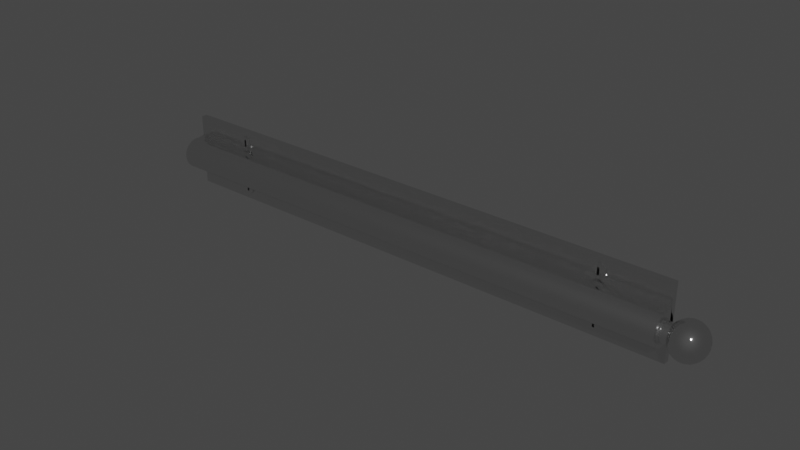 # Source: Valet_Rod.blend  (saved by Blender 2.93.20; exported with 4.5.12 LTS)
import bpy
from mathutils import Matrix  # noqa: F401  (used for matrix-valued properties, if any)

bpy.ops.wm.read_factory_settings(use_empty=True)
scene = bpy.context.scene
scene.name = 'Scene'

# ---- collections
col_collection = bpy.data.collections.new('Collection'); scene.collection.children.link(col_collection)

# ---- materials (node trees are filled in below, after node groups)
mat_chrome = bpy.data.materials.new('Chrome')
mat_chrome.alpha_threshold = 0.0
mat_chrome.use_transparent_shadow = False
mat_chrome.diffuse_color = (0.4575, 0.4575, 0.4575, 1.0)
mat_chrome.roughness = 0.5
mat_chrome.specular_intensity = 0.8
mat_chrome.line_color = (0.0, 0.0, 0.0, 1.0)

# ---- material node trees
mat_chrome.use_nodes = True; mat_chrome.node_tree.nodes.clear()
_N = mat_chrome.node_tree.nodes; _L = mat_chrome.node_tree.links
n0 = _N.new('NodeFrame'); n0.name = 'Cycles'; n0.location = (-24, 485)
n0.label = 'Cycles'
n0.width = 762
n1 = _N.new('ShaderNodeOutputMaterial'); n1.name = 'Material Output'; n1.location = (612, -164)
n1.width = 120
n2 = _N.new('ShaderNodeMixShader'); n2.name = 'Mix Shader'; n2.location = (313, -196)
n2.width = 150
n3 = _N.new('ShaderNodeBsdfAnisotropic'); n3.name = 'Glossy BSDF'; n3.location = (30, -298)
n3.distribution = 'GGX'
n3.inputs[1].default_value = 0.1
n4 = _N.new('ShaderNodeBsdfDiffuse'); n4.name = 'Diffuse BSDF'; n4.location = (31, -162)
n4.inputs[0].default_value = (0.06169, 0.06169, 0.06169, 1.0)
n5 = _N.new('ShaderNodeLayerWeight'); n5.name = 'Layer Weight'; n5.location = (33, -30)
n5.width = 150
n5.inputs[0].default_value = 0.95
n1.parent = n0
n2.parent = n0
n3.parent = n0
n4.parent = n0
n5.parent = n0
_L.new(n4.outputs[0], n2.inputs[1])
_L.new(n2.outputs[0], n1.inputs[0])
_L.new(n3.outputs[0], n2.inputs[2])
_L.new(n5.outputs[1], n2.inputs[0])
n1.is_active_output = True

# ---- world
world_world = bpy.data.worlds.new('World'); scene.world = world_world
world_world.use_nodes = True; world_world.node_tree.nodes.clear()
_N = world_world.node_tree.nodes; _L = world_world.node_tree.links
n0 = _N.new('ShaderNodeOutputWorld'); n0.name = 'World Output'; n0.location = (300, 300)
n1 = _N.new('ShaderNodeBackground'); n1.name = 'Background'; n1.location = (10, 300)
n1.inputs[0].default_value = (0.05088, 0.05088, 0.05088, 1.0)
_L.new(n1.outputs[0], n0.inputs[0])
n0.is_active_output = True
world_world.color = (0.05088, 0.05088, 0.05088)
world_world.use_sun_shadow = False
world_world.sun_shadow_jitter_overblur = 0.0

# ---- meshes
me_cone = bpy.data.meshes.new('Cone')
me_cone.from_pydata([(-21.16, -0.396, -0.2301), (-21.16, -0.396, -0.4163), (-21.25, -0.396, -0.2301), (-21.25, -0.396, -0.4163), (-21.05, -0.396, -0.3512), (-21.36, -0.396, -0.3512), (-21.05, -0.396, -0.2953), (-21.36, -0.396, -0.2953), (-20.9, -0.599, -0.3232), (-20.91, -0.599, -0.2869), (-20.92, -0.599, -0.252), (-20.95, -0.599, -0.2198), (-20.99, -0.599, -0.1916), (-21.04, -0.599, -0.1684), (-21.09, -0.599, -0.1512), (-21.15, -0.599, -0.1406), (-21.2, -0.599, -0.137), (-21.26, -0.599, -0.1406), (-21.32, -0.599, -0.1512), (-21.37, -0.599, -0.1684), (-21.42, -0.599, -0.1916), (-21.46, -0.599, -0.2198), (-21.49, -0.599, -0.252), (-21.2, 0.3988, -0.3232), (-21.5, -0.599, -0.2869), (-21.51, -0.599, -0.3232), (-21.5, -0.599, -0.3596), (-21.49, -0.599, -0.3945), (-21.46, -0.599, -0.4267), (-21.42, -0.599, -0.4549), (-21.37, -0.599, -0.4781), (-21.32, -0.599, -0.4953), (-21.26, -0.599, -0.5059), (-21.2, -0.599, -0.5094), (-21.15, -0.599, -0.5059), (-21.09, -0.599, -0.4953), (-21.04, -0.599, -0.4781), (-20.99, -0.599, -0.4549), (-20.95, -0.599, -0.4267), (-20.92, -0.599, -0.3945), (-20.91, -0.599, -0.3596), (-21.36, -0.599, -0.3512), (-21.36, -0.599, -0.2953), (-21.05, -0.599, -0.3512), (-21.16, -0.599, -0.4163), (-21.21, -0.599, -0.4163), (-21.25, -0.599, -0.4163), (-21.25, -0.599, -0.2301), (-21.05, -0.599, -0.2953), (-21.16, -0.599, -0.2301), (-2.873, -0.396, -0.2301), (-2.873, -0.396, -0.4163), (-2.964, -0.396, -0.2301), (-2.964, -0.396, -0.4163), (-2.766, -0.396, -0.3512), (-3.071, -0.396, -0.3512), (-2.766, -0.396, -0.2953), (-3.071, -0.396, -0.2953), (-2.612, -0.599, -0.3232), (-2.618, -0.599, -0.2869), (-2.635, -0.599, -0.252), (-2.663, -0.599, -0.2198), (-2.701, -0.599, -0.1916), (-2.747, -0.599, -0.1684), (-2.8, -0.599, -0.1512), (-2.857, -0.599, -0.1406), (-2.917, -0.599, -0.137), (-2.976, -0.599, -0.1406), (-3.033, -0.599, -0.1512), (-3.086, -0.599, -0.1684), (-3.132, -0.599, -0.1916), (-3.17, -0.599, -0.2198), (-3.198, -0.599, -0.252), (-2.917, 0.3988, -0.3232), (-3.216, -0.599, -0.2869), (-3.222, -0.599, -0.3232), (-3.216, -0.599, -0.3596), (-3.198, -0.599, -0.3945), (-3.17, -0.599, -0.4267), (-3.132, -0.599, -0.4549), (-3.086, -0.599, -0.4781), (-3.033, -0.599, -0.4953), (-2.976, -0.599, -0.5059), (-2.917, -0.599, -0.5094), (-2.857, -0.599, -0.5059), (-2.8, -0.599, -0.4953), (-2.747, -0.599, -0.4781), (-2.701, -0.599, -0.4549), (-2.663, -0.599, -0.4267), (-2.635, -0.599, -0.3945), (-2.618, -0.599, -0.3596), (-3.071, -0.599, -0.3512), (-3.071, -0.599, -0.2953), (-2.766, -0.599, -0.3512), (-2.873, -0.599, -0.4163), (-2.919, -0.599, -0.4163), (-2.964, -0.599, -0.4163), (-2.964, -0.599, -0.2301), (-2.766, -0.599, -0.2953), (-2.873, -0.599, -0.2301), (-21.16, -0.396, 1.061), (-21.16, -0.396, 0.8747), (-21.25, -0.396, 1.061), (-21.25, -0.396, 0.8747), (-21.06, -0.396, 0.9399), (-21.36, -0.396, 0.9399), (-21.06, -0.396, 0.9957), (-21.36, -0.396, 0.9957), (-20.9, -0.599, 0.9678), (-20.91, -0.599, 1.004), (-20.92, -0.599, 1.039), (-20.95, -0.599, 1.071), (-20.99, -0.599, 1.099), (-21.04, -0.599, 1.123), (-21.09, -0.599, 1.14), (-21.15, -0.599, 1.15), (-21.21, -0.599, 1.154), (-21.27, -0.599, 1.15), (-21.32, -0.599, 1.14), (-21.38, -0.599, 1.123), (-21.42, -0.599, 1.099), (-21.46, -0.599, 1.071), (-21.49, -0.599, 1.039), (-21.21, 0.3988, 0.9678), (-21.51, -0.599, 1.004), (-21.51, -0.599, 0.9678), (-21.51, -0.599, 0.9315), (-21.49, -0.599, 0.8965), (-21.46, -0.599, 0.8643), (-21.42, -0.599, 0.8361), (-21.38, -0.599, 0.813), (-21.32, -0.599, 0.7958), (-21.27, -0.599, 0.7852), (-21.21, -0.599, 0.7816), (-21.15, -0.599, 0.7852), (-21.09, -0.599, 0.7958), (-21.04, -0.599, 0.813), (-20.99, -0.599, 0.8361), (-20.95, -0.599, 0.8643), (-20.92, -0.599, 0.8965), (-20.91, -0.599, 0.9315), (-21.36, -0.599, 0.9399), (-21.36, -0.599, 0.9957), (-21.06, -0.599, 0.9399), (-21.16, -0.599, 0.8747), (-21.21, -0.599, 0.8747), (-21.25, -0.599, 0.8747), (-21.25, -0.599, 1.061), (-21.06, -0.599, 0.9957), (-21.16, -0.599, 1.061), (-2.873, -0.396, 1.061), (-2.873, -0.396, 0.8747), (-2.964, -0.396, 1.061), (-2.964, -0.396, 0.8747), (-2.766, -0.396, 0.9399), (-3.071, -0.396, 0.9399), (-2.766, -0.396, 0.9957), (-3.071, -0.396, 0.9957), (-2.612, -0.599, 0.9678), (-2.618, -0.599, 1.004), (-2.635, -0.599, 1.039), (-2.663, -0.599, 1.071), (-2.701, -0.599, 1.099), (-2.747, -0.599, 1.123), (-2.8, -0.599, 1.14), (-2.857, -0.599, 1.15), (-2.917, -0.599, 1.154), (-2.976, -0.599, 1.15), (-3.033, -0.599, 1.14), (-3.086, -0.599, 1.123), (-3.132, -0.599, 1.099), (-3.17, -0.599, 1.071), (-3.198, -0.599, 1.039), (-2.917, 0.3988, 0.9678), (-3.216, -0.599, 1.004), (-3.222, -0.599, 0.9678), (-3.216, -0.599, 0.9315), (-3.198, -0.599, 0.8965), (-3.17, -0.599, 0.8643), (-3.132, -0.599, 0.8361), (-3.086, -0.599, 0.813), (-3.033, -0.599, 0.7958), (-2.976, -0.599, 0.7852), (-2.917, -0.599, 0.7816), (-2.857, -0.599, 0.7852), (-2.8, -0.599, 0.7958), (-2.747, -0.599, 0.813), (-2.701, -0.599, 0.8361), (-2.663, -0.599, 0.8643), (-2.635, -0.599, 0.8965), (-2.618, -0.599, 0.9315), (-3.071, -0.599, 0.9399), (-3.071, -0.599, 0.9957), (-2.766, -0.599, 0.9399), (-2.873, -0.599, 0.8747), (-2.919, -0.599, 0.8747), (-2.964, -0.599, 0.8747), (-2.964, -0.599, 1.061), (-2.766, -0.599, 0.9957), (-2.873, -0.599, 1.061), (0.8591, -1.773, 0.34), (0.7189, -1.731, 0.357), (0.5897, -1.662, 0.3727), (0.4765, -1.569, 0.3865), (0.3835, -1.455, 0.3978), (0.3145, -1.326, 0.4062), (0.272, -1.185, 0.4114), (0.2576, -1.039, 0.4131), (0.272, -0.8935, 0.4114), (0.3145, -0.7531, 0.4062), (0.3835, -0.6237, 0.3978), (0.4765, -0.5103, 0.3865), (0.5897, -0.4172, 0.3727), (0.7189, -0.3481, 0.357), (0.8591, -0.3055, 0.34), (0.8676, -1.773, 0.357), (0.7355, -1.731, 0.3905), (0.6138, -1.662, 0.4213), (0.5071, -1.569, 0.4482), (0.4196, -1.455, 0.4704), (0.3545, -1.326, 0.4869), (0.3145, -1.185, 0.497), (0.301, -1.039, 0.5004), (0.3145, -0.8935, 0.497), (0.3545, -0.7531, 0.4869), (0.4196, -0.6237, 0.4704), (0.5071, -0.5103, 0.4482), (0.6138, -0.4172, 0.4213), (0.7355, -0.3481, 0.3905), (0.8676, -0.3055, 0.357), (0.8813, -1.773, 0.3727), (0.7625, -1.731, 0.4213), (0.653, -1.662, 0.466), (0.5569, -1.569, 0.5052), (0.4781, -1.455, 0.5373), (0.4196, -1.326, 0.5612), (0.3835, -1.185, 0.5759), (0.3714, -1.039, 0.5809), (0.3835, -0.8935, 0.5759), (0.4196, -0.7531, 0.5612), (0.4781, -0.6237, 0.5373), (0.5569, -0.5103, 0.5052), (0.653, -0.4172, 0.466), (0.7625, -0.3481, 0.4213), (0.8813, -0.3055, 0.3727), (0.8998, -1.773, 0.3865), (0.7988, -1.731, 0.4482), (0.7056, -1.662, 0.5052), (0.6239, -1.569, 0.555), (0.5569, -1.455, 0.596), (0.5071, -1.326, 0.6264), (0.4765, -1.185, 0.6451), (0.4661, -1.039, 0.6514), (0.4765, -0.8935, 0.6451), (0.5071, -0.7531, 0.6264), (0.5569, -0.6237, 0.596), (0.6239, -0.5103, 0.555), (0.7056, -0.4172, 0.5052), (0.7988, -0.3481, 0.4482), (0.8998, -0.3055, 0.3865), (0.9224, -1.773, 0.3978), (0.8429, -1.731, 0.4704), (0.7698, -1.662, 0.5373), (0.7056, -1.569, 0.596), (0.653, -1.455, 0.6441), (0.6138, -1.326, 0.6799), (0.5897, -1.185, 0.7019), (0.5816, -1.039, 0.7093), (0.5897, -0.8935, 0.7019), (0.6138, -0.7531, 0.6799), (0.653, -0.6237, 0.6441), (0.7056, -0.5103, 0.596), (0.7698, -0.4172, 0.5373), (0.8429, -0.3481, 0.4704), (0.9224, -0.3055, 0.3978), (1.005, -0.2911, 0.3223), (0.9481, -1.773, 0.4062), (0.8934, -1.731, 0.4869), (0.8429, -1.662, 0.5612), (0.7988, -1.569, 0.6264), (0.7625, -1.455, 0.6799), (0.7355, -1.326, 0.7196), (0.7189, -1.185, 0.7441), (0.7133, -1.039, 0.7524), (0.7189, -0.8935, 0.7441), (0.7355, -0.7531, 0.7196), (0.7625, -0.6237, 0.6799), (0.7988, -0.5103, 0.6264), (0.8429, -0.4172, 0.5612), (0.8934, -0.3481, 0.4869), (0.9481, -0.3055, 0.4062), (0.9759, -1.773, 0.4114), (0.9481, -1.731, 0.497), (0.9224, -1.662, 0.5759), (0.8998, -1.569, 0.6451), (0.8813, -1.455, 0.7019), (0.8676, -1.326, 0.7441), (0.8591, -1.185, 0.7701), (0.8563, -1.039, 0.7788), (0.8591, -0.8935, 0.7701), (0.8676, -0.7531, 0.7441), (0.8813, -0.6237, 0.7019), (0.8998, -0.5103, 0.6451), (0.9224, -0.4172, 0.5759), (0.9481, -0.3481, 0.497), (0.9759, -0.3055, 0.4114), (1.005, -1.773, 0.4131), (1.005, -1.731, 0.5004), (1.005, -1.662, 0.5809), (1.005, -1.569, 0.6514), (1.005, -1.455, 0.7093), (1.005, -1.326, 0.7524), (1.005, -1.185, 0.7788), (1.005, -1.039, 0.7878), (1.005, -0.8935, 0.7788), (1.005, -0.7531, 0.7524), (1.005, -0.6237, 0.7093), (1.005, -0.5103, 0.6514), (1.005, -0.4172, 0.5809), (1.005, -0.3481, 0.5004), (1.005, -0.3055, 0.4131), (1.034, -1.773, 0.4114), (1.062, -1.731, 0.497), (1.088, -1.662, 0.5759), (1.11, -1.569, 0.6451), (1.129, -1.455, 0.7019), (1.142, -1.326, 0.7441), (1.151, -1.185, 0.7701), (1.154, -1.039, 0.7788), (1.151, -0.8935, 0.7701), (1.142, -0.7531, 0.7441), (1.129, -0.6237, 0.7019), (1.11, -0.5103, 0.6451), (1.088, -0.4172, 0.5759), (1.062, -0.3481, 0.497), (1.034, -0.3055, 0.4114), (1.062, -1.773, 0.4062), (1.117, -1.731, 0.4869), (1.167, -1.662, 0.5612), (1.211, -1.569, 0.6264), (1.247, -1.455, 0.6799), (1.274, -1.326, 0.7196), (1.291, -1.185, 0.7441), (1.297, -1.039, 0.7524), (1.291, -0.8935, 0.7441), (1.274, -0.7531, 0.7196), (1.247, -0.6237, 0.6799), (1.211, -0.5103, 0.6264), (1.167, -0.4172, 0.5612), (1.117, -0.3481, 0.4869), (1.062, -0.3055, 0.4062), (1.088, -1.773, 0.3978), (1.167, -1.731, 0.4704), (1.24, -1.662, 0.5373), (1.304, -1.569, 0.596), (1.357, -1.455, 0.6441), (1.396, -1.326, 0.6799), (1.42, -1.185, 0.7019), (1.428, -1.039, 0.7093), (1.42, -0.8935, 0.7019), (1.396, -0.7531, 0.6799), (1.357, -0.6237, 0.6441), (1.304, -0.5103, 0.596), (1.24, -0.4172, 0.5373), (1.167, -0.3481, 0.4704), (1.088, -0.3055, 0.3978), (1.11, -1.773, 0.3865), (1.211, -1.731, 0.4482), (1.304, -1.662, 0.5052), (1.386, -1.569, 0.555), (1.453, -1.455, 0.596), (1.503, -1.326, 0.6264), (1.533, -1.185, 0.6451), (1.544, -1.039, 0.6514), (1.533, -0.8935, 0.6451), (1.503, -0.7531, 0.6264), (1.453, -0.6237, 0.596), (1.386, -0.5103, 0.555), (1.304, -0.4172, 0.5052), (1.211, -0.3481, 0.4482), (1.11, -0.3055, 0.3865), (1.129, -1.773, 0.3727), (1.247, -1.731, 0.4213), (1.357, -1.662, 0.466), (1.453, -1.569, 0.5052), (1.532, -1.455, 0.5373), (1.59, -1.326, 0.5612), (1.626, -1.185, 0.5759), (1.639, -1.039, 0.5809), (1.626, -0.8935, 0.5759), (1.59, -0.7531, 0.5612), (1.532, -0.6237, 0.5373), (1.453, -0.5103, 0.5052), (1.357, -0.4172, 0.466), (1.247, -0.3481, 0.4213), (1.129, -0.3055, 0.3727), (1.142, -1.773, 0.357), (1.274, -1.731, 0.3905), (1.396, -1.662, 0.4213), (1.503, -1.569, 0.4482), (1.59, -1.455, 0.4704), (1.655, -1.326, 0.4869), (1.695, -1.185, 0.497), (1.709, -1.039, 0.5004), (1.695, -0.8935, 0.497), (1.655, -0.7531, 0.4869), (1.59, -0.6237, 0.4704), (1.503, -0.5103, 0.4482), (1.396, -0.4172, 0.4213), (1.274, -0.3481, 0.3905), (1.142, -0.3055, 0.357), (1.151, -1.773, 0.34), (1.291, -1.731, 0.357), (1.42, -1.662, 0.3727), (1.533, -1.569, 0.3865), (1.626, -1.455, 0.3978), (1.695, -1.326, 0.4062), (1.738, -1.185, 0.4114), (1.752, -1.039, 0.4131), (1.738, -0.8935, 0.4114), (1.695, -0.7531, 0.4062), (1.626, -0.6237, 0.3978), (1.533, -0.5103, 0.3865), (1.42, -0.4172, 0.3727), (1.291, -0.3481, 0.357), (1.151, -0.3055, 0.34), (1.154, -1.773, 0.3223), (1.297, -1.731, 0.3223), (1.428, -1.662, 0.3223), (1.544, -1.569, 0.3223), (1.639, -1.455, 0.3223), (1.709, -1.326, 0.3223), (1.752, -1.185, 0.3223), (1.767, -1.039, 0.3223), (1.752, -0.8935, 0.3223), (1.709, -0.7531, 0.3223), (1.639, -0.6237, 0.3223), (1.544, -0.5103, 0.3223), (1.428, -0.4172, 0.3223), (1.297, -0.3481, 0.3223), (1.154, -0.3055, 0.3223), (1.151, -1.773, 0.3046), (1.291, -1.731, 0.2875), (1.42, -1.662, 0.2718), (1.533, -1.569, 0.2581), (1.626, -1.455, 0.2468), (1.695, -1.326, 0.2384), (1.738, -1.185, 0.2332), (1.752, -1.039, 0.2315), (1.738, -0.8935, 0.2332), (1.695, -0.7531, 0.2384), (1.626, -0.6237, 0.2468), (1.533, -0.5103, 0.2581), (1.42, -0.4172, 0.2718), (1.291, -0.3481, 0.2875), (1.151, -0.3055, 0.3046), (1.142, -1.773, 0.2875), (1.274, -1.731, 0.2541), (1.396, -1.662, 0.2233), (1.503, -1.569, 0.1963), (1.59, -1.455, 0.1742), (1.655, -1.326, 0.1577), (1.695, -1.185, 0.1476), (1.709, -1.039, 0.1441), (1.695, -0.8935, 0.1476), (1.655, -0.7531, 0.1577), (1.59, -0.6237, 0.1742), (1.503, -0.5103, 0.1963), (1.396, -0.4172, 0.2233), (1.274, -0.3481, 0.2541), (1.142, -0.3055, 0.2875), (1.005, -1.788, 0.3223), (1.129, -1.773, 0.2718), (1.247, -1.731, 0.2233), (1.357, -1.662, 0.1786), (1.453, -1.569, 0.1394), (1.532, -1.455, 0.1072), (1.59, -1.326, 0.08334), (1.626, -1.185, 0.06862), (1.639, -1.039, 0.06365), (1.626, -0.8935, 0.06862), (1.59, -0.7531, 0.08334), (1.532, -0.6237, 0.1072), (1.453, -0.5103, 0.1394), (1.357, -0.4172, 0.1786), (1.247, -0.3481, 0.2233), (1.129, -0.3055, 0.2718), (1.11, -1.773, 0.2581), (1.211, -1.731, 0.1963), (1.304, -1.662, 0.1394), (1.386, -1.569, 0.08952), (1.453, -1.455, 0.04859), (1.503, -1.326, 0.01817), (1.533, -1.185, -0.0005636), (1.544, -1.039, -0.006888), (1.533, -0.8935, -0.0005636), (1.503, -0.7531, 0.01817), (1.453, -0.6237, 0.04859), (1.386, -0.5103, 0.08952), (1.304, -0.4172, 0.1394), (1.211, -0.3481, 0.1963), (1.11, -0.3055, 0.2581), (1.088, -1.773, 0.2468), (1.167, -1.731, 0.1742), (1.24, -1.662, 0.1072), (1.304, -1.569, 0.04859), (1.357, -1.455, 0.0004507), (1.396, -1.326, -0.03532), (1.42, -1.185, -0.05734), (1.428, -1.039, -0.06478), (1.42, -0.8935, -0.05734), (1.396, -0.7531, -0.03532), (1.357, -0.6237, 0.0004508), (1.304, -0.5103, 0.04859), (1.24, -0.4172, 0.1072), (1.167, -0.3481, 0.1742), (1.088, -0.3055, 0.2468), (1.062, -1.773, 0.2384), (1.117, -1.731, 0.1577), (1.167, -1.662, 0.08334), (1.211, -1.569, 0.01817), (1.247, -1.455, -0.03532), (1.274, -1.326, -0.07506), (1.291, -1.185, -0.09953), (1.297, -1.039, -0.1078), (1.291, -0.8935, -0.09954), (1.274, -0.7531, -0.07506), (1.247, -0.6237, -0.03532), (1.211, -0.5103, 0.01817), (1.167, -0.4172, 0.08334), (1.117, -0.3481, 0.1577), (1.062, -0.3055, 0.2384), (1.034, -1.773, 0.2332), (1.062, -1.731, 0.1476), (1.088, -1.662, 0.06862), (1.11, -1.569, -0.0005633), (1.129, -1.455, -0.05734), (1.142, -1.326, -0.09953), (1.151, -1.185, -0.1255), (1.154, -1.039, -0.1343), (1.151, -0.8935, -0.1255), (1.142, -0.7531, -0.09953), (1.129, -0.6237, -0.05734), (1.11, -0.5103, -0.0005633), (1.088, -0.4172, 0.06862), (1.062, -0.3481, 0.1476), (1.034, -0.3055, 0.2332), (1.005, -1.773, 0.2315), (1.005, -1.731, 0.1441), (1.005, -1.662, 0.06365), (1.005, -1.569, -0.006888), (1.005, -1.455, -0.06478), (1.005, -1.326, -0.1078), (1.005, -1.185, -0.1343), (1.005, -1.039, -0.1432), (1.005, -0.8935, -0.1343), (1.005, -0.7531, -0.1078), (1.005, -0.6237, -0.06478), (1.005, -0.5103, -0.006888), (1.005, -0.4172, 0.06365), (1.005, -0.3481, 0.1441), (1.005, -0.3055, 0.2315), (0.9759, -1.773, 0.2332), (0.9481, -1.731, 0.1476), (0.9224, -1.662, 0.06862), (0.8998, -1.569, -0.0005633), (0.8813, -1.455, -0.05734), (0.8676, -1.326, -0.09953), (0.8591, -1.185, -0.1255), (0.8563, -1.039, -0.1343), (0.8591, -0.8935, -0.1255), (0.8676, -0.7531, -0.09953), (0.8813, -0.6237, -0.05734), (0.8998, -0.5103, -0.0005633), (0.9224, -0.4172, 0.06862), (0.9481, -0.3481, 0.1476), (0.9759, -0.3055, 0.2332), (0.9481, -1.773, 0.2384), (0.8934, -1.731, 0.1577), (0.8429, -1.662, 0.08334), (0.7988, -1.569, 0.01817), (0.7625, -1.455, -0.03532), (0.7355, -1.326, -0.07506), (0.7189, -1.185, -0.09953), (0.7133, -1.039, -0.1078), (0.7189, -0.8935, -0.09953), (0.7355, -0.7531, -0.07506), (0.7625, -0.6237, -0.03532), (0.7988, -0.5103, 0.01817), (0.8429, -0.4172, 0.08334), (0.8934, -0.3481, 0.1577), (0.9481, -0.3055, 0.2384), (0.9224, -1.773, 0.2468), (0.8429, -1.731, 0.1742), (0.7698, -1.662, 0.1072), (0.7056, -1.569, 0.04859), (0.653, -1.455, 0.0004507), (0.6138, -1.326, -0.03532), (0.5897, -1.185, -0.05734), (0.5816, -1.039, -0.06478), (0.5897, -0.8935, -0.05734), (0.6138, -0.7531, -0.03532), (0.653, -0.6237, 0.0004508), (0.7056, -0.5103, 0.04859), (0.7698, -0.4172, 0.1072), (0.8429, -0.3481, 0.1742), (0.9224, -0.3055, 0.2468), (0.8998, -1.773, 0.2581), (0.7988, -1.731, 0.1963), (0.7056, -1.662, 0.1394), (0.624, -1.569, 0.08952), (0.5569, -1.455, 0.04859), (0.5071, -1.326, 0.01817), (0.4765, -1.185, -0.0005633), (0.4661, -1.039, -0.006888), (0.4765, -0.8935, -0.0005633), (0.5071, -0.7531, 0.01817), (0.5569, -0.6237, 0.04859), (0.624, -0.5103, 0.08952), (0.7056, -0.4172, 0.1394), (0.7988, -0.3481, 0.1963), (0.8998, -0.3055, 0.2581), (0.8813, -1.773, 0.2718), (0.7625, -1.731, 0.2233), (0.653, -1.662, 0.1786), (0.5569, -1.569, 0.1394), (0.4781, -1.455, 0.1072), (0.4196, -1.326, 0.08334), (0.3835, -1.185, 0.06862), (0.3714, -1.039, 0.06365), (0.3835, -0.8935, 0.06862), (0.4196, -0.7531, 0.08334), (0.4781, -0.6237, 0.1072), (0.5569, -0.5103, 0.1394), (0.653, -0.4172, 0.1786), (0.7625, -0.3481, 0.2233), (0.8813, -0.3055, 0.2718), (0.8676, -1.773, 0.2875), (0.7355, -1.731, 0.2541), (0.6138, -1.662, 0.2233), (0.5071, -1.569, 0.1963), (0.4196, -1.455, 0.1742), (0.3545, -1.326, 0.1577), (0.3145, -1.185, 0.1476), (0.301, -1.039, 0.1441), (0.3145, -0.8935, 0.1476), (0.3545, -0.7531, 0.1577), (0.4196, -0.6237, 0.1742), (0.5071, -0.5103, 0.1963), (0.6138, -0.4172, 0.2233), (0.7355, -0.3481, 0.2541), (0.8676, -0.3055, 0.2875), (0.8591, -1.773, 0.3046), (0.7189, -1.731, 0.2875), (0.5897, -1.662, 0.2718), (0.4765, -1.569, 0.2581), (0.3835, -1.455, 0.2468), (0.3145, -1.326, 0.2384), (0.272, -1.185, 0.2332), (0.2576, -1.039, 0.2315), (0.272, -0.8935, 0.2332), (0.3145, -0.7531, 0.2384), (0.3835, -0.6237, 0.2468), (0.4765, -0.5103, 0.2581), (0.5897, -0.4172, 0.2718), (0.7189, -0.3481, 0.2875), (0.8591, -0.3055, 0.3046), (0.8563, -1.773, 0.3223), (0.7133, -1.731, 0.3223), (0.5816, -1.662, 0.3223), (0.4661, -1.569, 0.3223), (0.3714, -1.455, 0.3223), (0.301, -1.326, 0.3223), (0.2576, -1.185, 0.3223), (0.243, -1.039, 0.3223), (0.2576, -0.8935, 0.3223), (0.301, -0.7531, 0.3223), (0.3714, -0.6237, 0.3223), (0.4661, -0.5103, 0.3223), (0.5816, -0.4172, 0.3223), (0.7133, -0.3481, 0.3223), (0.8563, -0.3055, 0.3223), (-23.39, -1.439, 0.3223), (0.9954, -1.439, 0.3223), (-23.39, -1.431, 0.3707), (0.9954, -1.431, 0.3707), (-23.39, -1.408, 0.4173), (0.9954, -1.408, 0.4173), (-23.39, -1.371, 0.4602), (0.9954, -1.371, 0.4602), (-23.39, -1.322, 0.4978), (0.9954, -1.322, 0.4978), (-23.39, -1.261, 0.5287), (0.9954, -1.261, 0.5287), (-23.39, -1.192, 0.5517), (0.9954, -1.192, 0.5517), (-23.39, -1.117, 0.5658), (0.9954, -1.117, 0.5658), (-23.39, -1.039, 0.5706), (0.9954, -1.039, 0.5706), (-23.39, -0.9616, 0.5658), (0.9954, -0.9616, 0.5658), (-23.39, -0.8867, 0.5517), (0.9954, -0.8867, 0.5517), (-23.39, -0.8177, 0.5287), (0.9954, -0.8177, 0.5287), (-23.39, -0.7572, 0.4978), (0.9954, -0.7572, 0.4978), (-23.39, -0.7076, 0.4602), (0.9954, -0.7076, 0.4602), (-23.39, -0.6707, 0.4173), (0.9954, -0.6707, 0.4173), (-23.39, -0.648, 0.3707), (0.9954, -0.648, 0.3707), (-23.39, -0.6403, 0.3223), (0.9954, -0.6403, 0.3223), (-23.39, -0.648, 0.2738), (0.9954, -0.648, 0.2738), (-23.39, -0.6707, 0.2273), (0.9954, -0.6707, 0.2273), (-23.39, -0.7076, 0.1843), (0.9954, -0.7076, 0.1843), (-23.39, -0.7572, 0.1467), (0.9954, -0.7572, 0.1467), (-23.39, -0.8177, 0.1158), (0.9954, -0.8177, 0.1158), (-23.39, -0.8867, 0.09291), (0.9954, -0.8867, 0.0929), (-23.39, -0.9616, 0.07878), (0.9954, -0.9616, 0.07878), (-23.39, -1.039, 0.07401), (0.9954, -1.039, 0.07401), (-23.39, -1.117, 0.07878), (0.9954, -1.117, 0.07878), (-23.39, -1.192, 0.09291), (0.9954, -1.192, 0.0929), (-23.39, -1.261, 0.1158), (0.9954, -1.261, 0.1158), (-23.39, -1.322, 0.1467), (0.9954, -1.322, 0.1467), (-23.39, -1.371, 0.1843), (0.9954, -1.371, 0.1843), (-23.39, -1.408, 0.2273), (0.9954, -1.408, 0.2273), (-23.39, -1.431, 0.2738), (0.9954, -1.431, 0.2738), (-24.05, -1.538, 0.3223), (-24.05, -1.529, 0.3828), (-24.05, -1.5, 0.441), (-24.05, -1.454, 0.4947), (-24.05, -1.392, 0.5417), (-24.05, -1.317, 0.5803), (-24.05, -1.23, 0.609), (-24.05, -1.137, 0.6267), (-24.05, -1.039, 0.6326), (-24.05, -0.9421, 0.6267), (-24.05, -0.8485, 0.609), (-24.05, -0.7623, 0.5803), (-24.05, -0.6867, 0.5417), (-24.05, -0.6246, 0.4947), (-24.05, -0.5785, 0.441), (-24.05, -0.5501, 0.3828), (-24.05, -0.5405, 0.3223), (-24.05, -0.5501, 0.2617), (-24.05, -0.5785, 0.2035), (-24.05, -0.6246, 0.1499), (-24.05, -0.6867, 0.1028), (-24.05, -0.7623, 0.06424), (-24.05, -0.8485, 0.03556), (-24.05, -0.9421, 0.0179), (-24.05, -1.039, 0.01194), (-24.05, -1.137, 0.0179), (-24.05, -1.23, 0.03556), (-24.05, -1.317, 0.06424), (-24.05, -1.392, 0.1028), (-24.05, -1.454, 0.1499), (-24.05, -1.5, 0.2035), (-24.05, -1.529, 0.2617), (0.07955, -1.485, 0.3223), (-1.199, -1.538, 0.3223), (-0.09179, -1.512, 0.3223), (-0.5599, -1.531, 0.3223), (0.07955, -1.477, 0.3764), (-1.199, -1.529, 0.3828), (-0.09179, -1.503, 0.3796), (-0.5599, -1.522, 0.382), (0.07955, -1.451, 0.4284), (-1.199, -1.5, 0.441), (-0.09179, -1.476, 0.4347), (-0.5599, -1.494, 0.4393), (0.07955, -1.41, 0.4763), (-1.199, -1.454, 0.4947), (-0.09179, -1.432, 0.4855), (-0.5599, -1.448, 0.4922), (0.07955, -1.355, 0.5183), (-1.199, -1.392, 0.5417), (-0.09179, -1.373, 0.53), (-0.5599, -1.387, 0.5386), (0.07955, -1.287, 0.5528), (-1.199, -1.317, 0.5803), (-0.09179, -1.302, 0.5666), (-0.5599, -1.313, 0.5766), (0.07955, -1.21, 0.5785), (-1.199, -1.23, 0.609), (-0.09179, -1.22, 0.5937), (-0.5599, -1.228, 0.6049), (0.07955, -1.126, 0.5942), (-1.199, -1.137, 0.6267), (-0.09179, -1.132, 0.6104), (-0.5599, -1.135, 0.6223), (0.07955, -1.039, 0.5996), (-1.199, -1.039, 0.6326), (-0.09179, -1.039, 0.6161), (-0.5599, -1.039, 0.6282), (0.07955, -0.9525, 0.5942), (-1.199, -0.9421, 0.6267), (-0.09179, -0.9473, 0.6104), (-0.5599, -0.9435, 0.6223), (0.07955, -0.8689, 0.5785), (-1.199, -0.8485, 0.609), (-0.09179, -0.8587, 0.5937), (-0.5599, -0.8513, 0.6049), (0.07955, -0.7918, 0.5528), (-1.199, -0.7623, 0.5803), (-0.09179, -0.7771, 0.5666), (-0.5599, -0.7662, 0.5766), (0.07955, -0.7243, 0.5183), (-1.199, -0.6867, 0.5417), (-0.09179, -0.7055, 0.53), (-0.5599, -0.6917, 0.5386), (0.07955, -0.6688, 0.4763), (-1.199, -0.6246, 0.4947), (-0.09179, -0.6467, 0.4855), (-0.5599, -0.6306, 0.4922), (0.07955, -0.6276, 0.4284), (-1.199, -0.5785, 0.441), (-0.09179, -0.6031, 0.4347), (-0.5599, -0.5851, 0.4393), (0.07955, -0.6023, 0.3764), (-1.199, -0.5501, 0.3828), (-0.09179, -0.5762, 0.3796), (-0.5599, -0.5571, 0.382), (0.07955, -0.5937, 0.3223), (-1.199, -0.5405, 0.3223), (-0.09179, -0.5671, 0.3223), (-0.5599, -0.5477, 0.3223), (0.07955, -0.6023, 0.2682), (-1.199, -0.5501, 0.2617), (-0.09179, -0.5762, 0.265), (-0.5599, -0.5571, 0.2626), (0.07955, -0.6276, 0.2162), (-1.199, -0.5785, 0.2035), (-0.09179, -0.6031, 0.2098), (-0.5599, -0.5851, 0.2052), (0.07955, -0.6688, 0.1682), (-1.199, -0.6246, 0.1499), (-0.09179, -0.6467, 0.159), (-0.5599, -0.6306, 0.1523), (0.07955, -0.7243, 0.1262), (-1.199, -0.6867, 0.1028), (-0.09179, -0.7055, 0.1145), (-0.5599, -0.6917, 0.106), (0.07955, -0.7918, 0.09173), (-1.199, -0.7623, 0.06424), (-0.09179, -0.7771, 0.07798), (-0.5599, -0.7662, 0.06792), (0.07955, -0.8689, 0.0661), (-1.199, -0.8485, 0.03556), (-0.09179, -0.8587, 0.05083), (-0.5599, -0.8513, 0.03965), (0.07955, -0.9525, 0.05032), (-1.199, -0.9421, 0.0179), (-0.09179, -0.9473, 0.03411), (-0.5599, -0.9435, 0.02224), (0.07955, -1.039, 0.04499), (-1.199, -1.039, 0.01194), (-0.09179, -1.039, 0.02847), (-0.5599, -1.039, 0.01637), (0.07955, -1.126, 0.05032), (-1.199, -1.137, 0.0179), (-0.09179, -1.132, 0.03411), (-0.5599, -1.135, 0.02224), (0.07955, -1.21, 0.0661), (-1.199, -1.23, 0.03556), (-0.09179, -1.22, 0.05083), (-0.5599, -1.228, 0.03965), (0.07955, -1.287, 0.09173), (-1.199, -1.317, 0.06424), (-0.09179, -1.302, 0.07798), (-0.5599, -1.313, 0.06792), (0.07955, -1.355, 0.1262), (-1.199, -1.392, 0.1028), (-0.09179, -1.373, 0.1145), (-0.5599, -1.387, 0.106), (0.07955, -1.41, 0.1682), (-1.199, -1.454, 0.1499), (-0.09179, -1.432, 0.159), (-0.5599, -1.448, 0.1523), (0.07955, -1.451, 0.2162), (-1.199, -1.5, 0.2035), (-0.09179, -1.476, 0.2098), (-0.5599, -1.494, 0.2052), (0.07955, -1.477, 0.2682), (-1.199, -1.529, 0.2617), (-0.09179, -1.503, 0.265), (-0.5599, -1.522, 0.2626), (0.004241, -0.2966, -0.6472), (0.004241, -0.5461, -0.6472), (-24.13, -0.2966, -0.6472), (-24.13, -0.5461, -0.6472), (0.004241, -0.2966, 1.292), (0.004241, -0.5461, 1.292), (-24.13, -0.2966, 1.292), (-24.13, -0.5461, 1.292), (-24.13, -1.62, 0.3223), (0.004241, -1.62, 0.3223), (-24.13, -1.607, 0.4019), (0.00424, -1.607, 0.4019), (-24.13, -1.57, 0.4784), (0.004241, -1.57, 0.4784), (-24.13, -1.511, 0.549), (0.004241, -1.511, 0.549), (-24.13, -1.43, 0.6108), (0.004241, -1.43, 0.6108), (-24.13, -1.333, 0.6616), (0.004241, -1.333, 0.6616), (-24.13, -1.221, 0.6993), (0.004241, -1.221, 0.6993), (-24.13, -1.1, 0.7225), (0.004241, -1.1, 0.7225), (-24.13, -0.9737, 0.7303), (0.004241, -0.9737, 0.7303), (-24.13, -0.8476, 0.7225), (0.004241, -0.8476, 0.7225), (-24.13, -0.6876, 0.737), (0.004241, -0.6876, 0.737), (-24.13, -0.5401, 0.7579), (0.004241, -0.5401, 0.7579), (-24.13, -0.5169, 0.6108), (0.004241, -0.5169, 0.6108), (-24.13, -0.4366, 0.549), (0.004241, -0.4366, 0.549), (-24.13, -0.3769, 0.4784), (0.004241, -0.3769, 0.4784), (-24.13, -0.3401, 0.4019), (0.004241, -0.3401, 0.4019), (-24.13, -0.3277, 0.3223), (0.004241, -0.3277, 0.3223), (-24.13, -0.3401, 0.2427), (0.004241, -0.3401, 0.2427), (-24.13, -0.3769, 0.1661), (0.00424, -0.3769, 0.1661), (-24.13, -0.4366, 0.09559), (0.004241, -0.4366, 0.09558), (-24.13, -0.5169, 0.03375), (0.004241, -0.5169, 0.03375), (-24.13, -0.5401, -0.119), (0.00424, -0.5401, -0.119), (-24.13, -0.6876, -0.1001), (0.00424, -0.6876, -0.1001), (-24.13, -0.8476, -0.08576), (0.004241, -0.8476, -0.08576), (-24.13, -0.9737, -0.08576), (0.004241, -0.9737, -0.08576), (-24.13, -1.1, -0.07792), (0.004241, -1.1, -0.07792), (-24.13, -1.221, -0.0547), (0.004241, -1.221, -0.0547), (-24.13, -1.333, -0.01699), (0.004241, -1.333, -0.01699), (-24.13, -1.43, 0.03375), (0.004241, -1.43, 0.03375), (-24.13, -1.511, 0.09559), (0.004241, -1.511, 0.09559), (-24.13, -1.57, 0.1661), (0.004241, -1.57, 0.1661), (-24.13, -1.607, 0.2427), (0.004241, -1.607, 0.2427), (-21.04, -0.5461, 1.123), (-21.04, -0.2966, 1.123), (-21.51, -0.5461, 0.9678), (-21.51, -0.2966, 0.9678), (-21.5, -0.5461, 0.9315), (-21.5, -0.2966, 0.9315), (-21.49, -0.5461, 0.8965), (-21.49, -0.2966, 0.8965), (-21.09, -0.5461, 0.7958), (-21.09, -0.2966, 0.7958), (-21.04, -0.5461, 0.813), (-21.04, -0.2966, 0.813), (-21.15, -0.5461, 0.7852), (-21.15, -0.2966, 0.7852), (-20.99, -0.5461, 0.8361), (-20.99, -0.2966, 0.8361), (-20.91, -0.5461, 0.9315), (-20.91, -0.2966, 0.9315), (-20.9, -0.5461, 0.9678), (-20.9, -0.2966, 0.9678), (-20.92, -0.5461, 0.8965), (-20.92, -0.2966, 0.8965), (-21.26, -0.5461, 1.15), (-21.26, -0.2966, 1.15), (-21.46, -0.5461, 1.071), (-21.46, -0.2966, 1.071), (-21.2, -0.5461, 1.154), (-21.2, -0.2966, 1.154), (-21.32, -0.5461, 1.14), (-21.32, -0.2966, 1.14), (-20.91, -0.5461, 1.004), (-20.91, -0.2966, 1.004), (-21.42, -0.5461, 0.8361), (-21.42, -0.2966, 0.8361), (-21.46, -0.5461, 0.8643), (-21.46, -0.2966, 0.8643), (-21.37, -0.5461, 0.813), (-21.37, -0.2966, 0.813), (-21.15, -0.5461, 1.15), (-21.15, -0.2966, 1.15), (-20.95, -0.5461, 1.071), (-20.95, -0.2966, 1.071), (-20.99, -0.5461, 1.099), (-20.99, -0.2966, 1.099), (-21.09, -0.5461, 1.14), (-21.09, -0.2966, 1.14), (-21.2, -0.5461, 0.7816), (-21.2, -0.2966, 0.7816), (-20.95, -0.5461, 0.8643), (-20.95, -0.2966, 0.8643), (-21.26, -0.5461, 0.7852), (-21.26, -0.2966, 0.7852), (-21.42, -0.5461, 1.099), (-21.42, -0.2966, 1.099), (-20.92, -0.5461, 1.039), (-20.92, -0.2966, 1.039), (-21.37, -0.5461, 1.123), (-21.37, -0.2966, 1.123), (-21.32, -0.5461, 0.7958), (-21.32, -0.2966, 0.7958), (-21.49, -0.5461, 1.039), (-21.49, -0.2966, 1.039), (-21.5, -0.5461, 1.004), (-21.5, -0.2966, 1.004), (-21.04, -0.5461, -0.1684), (-21.04, -0.2966, -0.1684), (-21.51, -0.5461, -0.3232), (-21.51, -0.2966, -0.3232), (-21.5, -0.5461, -0.3596), (-21.5, -0.2966, -0.3596), (-21.49, -0.5461, -0.3945), (-21.49, -0.2966, -0.3945), (-21.09, -0.5461, -0.4953), (-21.09, -0.2966, -0.4953), (-21.04, -0.5461, -0.4781), (-21.04, -0.2966, -0.4781), (-21.15, -0.5461, -0.5059), (-21.15, -0.2966, -0.5059), (-20.99, -0.5461, -0.4549), (-20.99, -0.2966, -0.4549), (-20.91, -0.5461, -0.3596), (-20.91, -0.2966, -0.3596), (-20.9, -0.5461, -0.3232), (-20.9, -0.2966, -0.3232), (-20.92, -0.5461, -0.3945), (-20.92, -0.2966, -0.3945), (-21.26, -0.5461, -0.1406), (-21.26, -0.2966, -0.1406), (-21.46, -0.5461, -0.2198), (-21.46, -0.2966, -0.2198), (-21.2, -0.5461, -0.137), (-21.2, -0.2966, -0.137), (-21.32, -0.5461, -0.1512), (-21.32, -0.2966, -0.1512), (-20.91, -0.5461, -0.2869), (-20.91, -0.2966, -0.2869), (-21.42, -0.5461, -0.4549), (-21.42, -0.2966, -0.4549), (-21.46, -0.5461, -0.4267), (-21.46, -0.2966, -0.4267), (-21.37, -0.5461, -0.4781), (-21.37, -0.2966, -0.4781), (-21.15, -0.5461, -0.1406), (-21.15, -0.2966, -0.1406), (-20.95, -0.5461, -0.2198), (-20.95, -0.2966, -0.2198), (-20.99, -0.5461, -0.1916), (-20.99, -0.2966, -0.1916), (-21.09, -0.5461, -0.1512), (-21.09, -0.2966, -0.1512), (-21.2, -0.5461, -0.5094), (-21.2, -0.2966, -0.5094), (-20.95, -0.5461, -0.4267), (-20.95, -0.2966, -0.4267), (-21.26, -0.5461, -0.5059), (-21.26, -0.2966, -0.5059), (-21.42, -0.5461, -0.1916), (-21.42, -0.2966, -0.1916), (-20.92, -0.5461, -0.252), (-20.92, -0.2966, -0.252), (-21.37, -0.5461, -0.1684), (-21.37, -0.2966, -0.1684), (-21.32, -0.5461, -0.4953), (-21.32, -0.2966, -0.4953), (-21.49, -0.5461, -0.252), (-21.49, -0.2966, -0.252), (-21.5, -0.5461, -0.2869), (-21.5, -0.2966, -0.2869), (-2.747, -0.5461, 1.123), (-2.747, -0.2966, 1.123), (-3.222, -0.5461, 0.9678), (-3.222, -0.2966, 0.9678), (-3.216, -0.5461, 0.9315), (-3.216, -0.2966, 0.9315), (-3.198, -0.5461, 0.8965), (-3.198, -0.2966, 0.8965), (-2.8, -0.5461, 0.7958), (-2.8, -0.2966, 0.7958), (-2.747, -0.5461, 0.813), (-2.747, -0.2966, 0.813), (-2.857, -0.5461, 0.7852), (-2.857, -0.2966, 0.7852), (-2.701, -0.5461, 0.8361), (-2.701, -0.2966, 0.8361), (-2.618, -0.5461, 0.9315), (-2.618, -0.2966, 0.9315), (-2.612, -0.5461, 0.9678), (-2.612, -0.2966, 0.9678), (-2.635, -0.5461, 0.8965), (-2.635, -0.2966, 0.8965), (-2.976, -0.5461, 1.15), (-2.976, -0.2966, 1.15), (-3.17, -0.5461, 1.071), (-3.17, -0.2966, 1.071), (-2.917, -0.5461, 1.154), (-2.917, -0.2966, 1.154), (-3.033, -0.5461, 1.14), (-3.033, -0.2966, 1.14), (-2.618, -0.5461, 1.004), (-2.618, -0.2966, 1.004), (-3.132, -0.5461, 0.8361), (-3.132, -0.2966, 0.8361), (-3.17, -0.5461, 0.8643), (-3.17, -0.2966, 0.8643), (-3.086, -0.5461, 0.813), (-3.086, -0.2966, 0.813), (-2.857, -0.5461, 1.15), (-2.857, -0.2966, 1.15), (-2.663, -0.5461, 1.071), (-2.663, -0.2966, 1.071), (-2.701, -0.5461, 1.099), (-2.701, -0.2966, 1.099), (-2.8, -0.5461, 1.14), (-2.8, -0.2966, 1.14), (-2.917, -0.5461, 0.7816), (-2.917, -0.2966, 0.7816), (-2.663, -0.5461, 0.8643), (-2.663, -0.2966, 0.8643), (-2.976, -0.5461, 0.7852), (-2.976, -0.2966, 0.7852), (-3.132, -0.5461, 1.099), (-3.132, -0.2966, 1.099), (-2.635, -0.5461, 1.039), (-2.635, -0.2966, 1.039), (-3.086, -0.5461, 1.123), (-3.086, -0.2966, 1.123), (-3.033, -0.5461, 0.7958), (-3.033, -0.2966, 0.7958), (-3.198, -0.5461, 1.039), (-3.198, -0.2966, 1.039), (-3.216, -0.5461, 1.004), (-3.216, -0.2966, 1.004), (-2.747, -0.5461, -0.1684), (-2.747, -0.2966, -0.1684), (-3.222, -0.5461, -0.3232), (-3.222, -0.2966, -0.3232), (-3.216, -0.5461, -0.3596), (-3.216, -0.2966, -0.3596), (-3.198, -0.5461, -0.3945), (-3.198, -0.2966, -0.3945), (-2.8, -0.5461, -0.4953), (-2.8, -0.2966, -0.4953), (-2.747, -0.5461, -0.4781), (-2.747, -0.2966, -0.4781), (-2.857, -0.5461, -0.5059), (-2.857, -0.2966, -0.5059), (-2.701, -0.5461, -0.4549), (-2.701, -0.2966, -0.4549), (-2.618, -0.5461, -0.3596), (-2.618, -0.2966, -0.3596), (-2.612, -0.5461, -0.3232), (-2.612, -0.2966, -0.3232), (-2.635, -0.5461, -0.3945), (-2.635, -0.2966, -0.3945), (-2.976, -0.5461, -0.1406), (-2.976, -0.2966, -0.1406), (-3.17, -0.5461, -0.2198), (-3.17, -0.2966, -0.2198), (-2.917, -0.5461, -0.137), (-2.917, -0.2966, -0.137), (-3.033, -0.5461, -0.1512), (-3.033, -0.2966, -0.1512), (-2.618, -0.5461, -0.2869), (-2.618, -0.2966, -0.2869), (-3.132, -0.5461, -0.4549), (-3.132, -0.2966, -0.4549), (-3.17, -0.5461, -0.4267), (-3.17, -0.2966, -0.4267), (-3.086, -0.5461, -0.4781), (-3.086, -0.2966, -0.4781), (-2.857, -0.5461, -0.1406), (-2.857, -0.2966, -0.1406), (-2.663, -0.5461, -0.2198), (-2.663, -0.2966, -0.2198), (-2.701, -0.5461, -0.1916), (-2.701, -0.2966, -0.1916), (-2.8, -0.5461, -0.1512), (-2.8, -0.2966, -0.1512), (-2.917, -0.5461, -0.5094), (-2.917, -0.2966, -0.5094), (-2.663, -0.5461, -0.4267), (-2.663, -0.2966, -0.4267), (-2.976, -0.5461, -0.5059), (-2.976, -0.2966, -0.5059), (-3.132, -0.5461, -0.1916), (-3.132, -0.2966, -0.1916), (-2.635, -0.5461, -0.252), (-2.635, -0.2966, -0.252), (-3.086, -0.5461, -0.1684), (-3.086, -0.2966, -0.1684), (-3.033, -0.5461, -0.4953), (-3.033, -0.2966, -0.4953), (-3.198, -0.5461, -0.252), (-3.198, -0.2966, -0.252), (-3.216, -0.5461, -0.2869), (-3.216, -0.2966, -0.2869)], [(41, 30), (48, 13), (91, 80), (98, 63), (141, 130), (148, 113), (191, 180), (198, 163)], [(0, 1, 44, 49), (1, 3, 46, 45, 44), (3, 2, 47, 46), (2, 0, 49, 47), (1, 0, 2, 3), (4, 43, 41, 5), (5, 41, 42, 7), (7, 42, 48, 6), (6, 48, 43, 4), (5, 7, 6, 4), (8, 23, 9), (9, 23, 10), (10, 23, 11), (11, 23, 12), (12, 23, 13), (13, 23, 14), (14, 23, 15), (15, 23, 16), (16, 23, 17), (17, 23, 18), (18, 23, 19), (19, 23, 20), (20, 23, 21), (21, 23, 22), (22, 23, 24), (24, 23, 25), (25, 23, 26), (26, 23, 27), (27, 23, 28), (28, 23, 29), (29, 23, 30), (30, 23, 31), (31, 23, 32), (32, 23, 33), (33, 23, 34), (34, 23, 35), (35, 23, 36), (36, 23, 37), (37, 23, 38), (38, 23, 39), (39, 23, 40), (40, 23, 8), (8, 9, 10, 11, 12, 13, 14, 15, 16, 17, 47, 49, 44, 45, 33, 34, 35, 36, 37, 38, 39, 40), (33, 45, 46, 47, 17, 18, 19, 20, 21, 22, 24, 25, 26, 27, 28, 29, 30, 31, 32), (50, 51, 94, 99), (51, 53, 96, 95, 94), (53, 52, 97, 96), (52, 50, 99, 97), (51, 50, 52, 53), (54, 93, 91, 55), (55, 91, 92, 57), (57, 92, 98, 56), (56, 98, 93, 54), (55, 57, 56, 54), (58, 73, 59), (59, 73, 60), (60, 73, 61), (61, 73, 62), (62, 73, 63), (63, 73, 64), (64, 73, 65), (65, 73, 66), (66, 73, 67), (67, 73, 68), (68, 73, 69), (69, 73, 70), (70, 73, 71), (71, 73, 72), (72, 73, 74), (74, 73, 75), (75, 73, 76), (76, 73, 77), (77, 73, 78), (78, 73, 79), (79, 73, 80), (80, 73, 81), (81, 73, 82), (82, 73, 83), (83, 73, 84), (84, 73, 85), (85, 73, 86), (86, 73, 87), (87, 73, 88), (88, 73, 89), (89, 73, 90), (90, 73, 58), (58, 59, 60, 61, 62, 63, 64, 65, 66, 67, 97, 99, 94, 95, 83, 84, 85, 86, 87, 88, 89, 90), (83, 95, 96, 97, 67, 68, 69, 70, 71, 72, 74, 75, 76, 77, 78, 79, 80, 81, 82), (100, 101, 144, 149), (101, 103, 146, 145, 144), (103, 102, 147, 146), (102, 100, 149, 147), (101, 100, 102, 103), (104, 143, 141, 105), (105, 141, 142, 107), (107, 142, 148, 106), (106, 148, 143, 104), (105, 107, 106, 104), (108, 123, 109), (109, 123, 110), (110, 123, 111), (111, 123, 112), (112, 123, 113), (113, 123, 114), (114, 123, 115), (115, 123, 116), (116, 123, 117), (117, 123, 118), (118, 123, 119), (119, 123, 120), (120, 123, 121), (121, 123, 122), (122, 123, 124), (124, 123, 125), (125, 123, 126), (126, 123, 127), (127, 123, 128), (128, 123, 129), (129, 123, 130), (130, 123, 131), (131, 123, 132), (132, 123, 133), (133, 123, 134), (134, 123, 135), (135, 123, 136), (136, 123, 137), (137, 123, 138), (138, 123, 139), (139, 123, 140), (140, 123, 108), (108, 109, 110, 111, 112, 113, 114, 115, 116, 117, 147, 149, 144, 145, 133, 134, 135, 136, 137, 138, 139, 140), (133, 145, 146, 147, 117, 118, 119, 120, 121, 122, 124, 125, 126, 127, 128, 129, 130, 131, 132), (150, 151, 194, 199), (151, 153, 196, 195, 194), (153, 152, 197, 196), (152, 150, 199, 197), (151, 150, 152, 153), (154, 193, 191, 155), (155, 191, 192, 157), (157, 192, 198, 156), (156, 198, 193, 154), (155, 157, 156, 154), (158, 173, 159), (159, 173, 160), (160, 173, 161), (161, 173, 162), (162, 173, 163), (163, 173, 164), (164, 173, 165), (165, 173, 166), (166, 173, 167), (167, 173, 168), (168, 173, 169), (169, 173, 170), (170, 173, 171), (171, 173, 172), (172, 173, 174), (174, 173, 175), (175, 173, 176), (176, 173, 177), (177, 173, 178), (178, 173, 179), (179, 173, 180), (180, 173, 181), (181, 173, 182), (182, 173, 183), (183, 173, 184), (184, 173, 185), (185, 173, 186), (186, 173, 187), (187, 173, 188), (188, 173, 189), (189, 173, 190), (190, 173, 158), (158, 159, 160, 161, 162, 163, 164, 165, 166, 167, 197, 199, 194, 195, 183, 184, 185, 186, 187, 188, 189, 190), (183, 195, 196, 197, 167, 168, 169, 170, 171, 172, 174, 175, 176, 177, 178, 179, 180, 181, 182), (671, 670, 203, 204), (679, 678, 211, 212), (672, 671, 204, 205), (680, 679, 212, 213), (673, 672, 205, 206), (681, 680, 213, 214), (674, 673, 206, 207), (667, 471, 200), (275, 681, 214), (675, 674, 207, 208), (668, 667, 200, 201), (676, 675, 208, 209), (669, 668, 201, 202), (677, 676, 209, 210), (670, 669, 202, 203), (678, 677, 210, 211), (210, 209, 224, 225), (203, 202, 217, 218), (211, 210, 225, 226), (204, 203, 218, 219), (212, 211, 226, 227), (205, 204, 219, 220), (213, 212, 227, 228), (206, 205, 220, 221), (214, 213, 228, 229), (207, 206, 221, 222), (200, 471, 215), (275, 214, 229), (208, 207, 222, 223), (201, 200, 215, 216), (209, 208, 223, 224), (202, 201, 216, 217), (229, 228, 243, 244), (222, 221, 236, 237), (215, 471, 230), (275, 229, 244), (223, 222, 237, 238), (216, 215, 230, 231), (224, 223, 238, 239), (217, 216, 231, 232), (225, 224, 239, 240), (218, 217, 232, 233), (226, 225, 240, 241), (219, 218, 233, 234), (227, 226, 241, 242), (220, 219, 234, 235), (228, 227, 242, 243), (221, 220, 235, 236), (241, 240, 255, 256), (234, 233, 248, 249), (242, 241, 256, 257), (235, 234, 249, 250), (243, 242, 257, 258), (236, 235, 250, 251), (244, 243, 258, 259), (237, 236, 251, 252), (230, 471, 245), (275, 244, 259), (238, 237, 252, 253), (231, 230, 245, 246), (239, 238, 253, 254), (232, 231, 246, 247), (240, 239, 254, 255), (233, 232, 247, 248), (245, 471, 260), (275, 259, 274), (253, 252, 267, 268), (246, 245, 260, 261), (254, 253, 268, 269), (247, 246, 261, 262), (255, 254, 269, 270), (248, 247, 262, 263), (256, 255, 270, 271), (249, 248, 263, 264), (257, 256, 271, 272), (250, 249, 264, 265), (258, 257, 272, 273), (251, 250, 265, 266), (259, 258, 273, 274), (252, 251, 266, 267), (264, 263, 279, 280), (272, 271, 287, 288), (265, 264, 280, 281), (273, 272, 288, 289), (266, 265, 281, 282), (274, 273, 289, 290), (267, 266, 282, 283), (260, 471, 276), (275, 274, 290), (268, 267, 283, 284), (261, 260, 276, 277), (269, 268, 284, 285), (262, 261, 277, 278), (270, 269, 285, 286), (263, 262, 278, 279), (271, 270, 286, 287), (284, 283, 298, 299), (277, 276, 291, 292), (285, 284, 299, 300), (278, 277, 292, 293), (286, 285, 300, 301), (279, 278, 293, 294), (287, 286, 301, 302), (280, 279, 294, 295), (288, 287, 302, 303), (281, 280, 295, 296), (289, 288, 303, 304), (282, 281, 296, 297), (290, 289, 304, 305), (283, 282, 297, 298), (276, 471, 291), (275, 290, 305), (303, 302, 317, 318), (296, 295, 310, 311), (304, 303, 318, 319), (297, 296, 311, 312), (305, 304, 319, 320), (298, 297, 312, 313), (291, 471, 306), (275, 305, 320), (299, 298, 313, 314), (292, 291, 306, 307), (300, 299, 314, 315), (293, 292, 307, 308), (301, 300, 315, 316), (294, 293, 308, 309), (302, 301, 316, 317), (295, 294, 309, 310), (307, 306, 321, 322), (315, 314, 329, 330), (308, 307, 322, 323), (316, 315, 330, 331), (309, 308, 323, 324), (317, 316, 331, 332), (310, 309, 324, 325), (318, 317, 332, 333), (311, 310, 325, 326), (319, 318, 333, 334), (312, 311, 326, 327), (320, 319, 334, 335), (313, 312, 327, 328), (306, 471, 321), (275, 320, 335), (314, 313, 328, 329), (326, 325, 340, 341), (334, 333, 348, 349), (327, 326, 341, 342), (335, 334, 349, 350), (328, 327, 342, 343), (321, 471, 336), (275, 335, 350), (329, 328, 343, 344), (322, 321, 336, 337), (330, 329, 344, 345), (323, 322, 337, 338), (331, 330, 345, 346), (324, 323, 338, 339), (332, 331, 346, 347), (325, 324, 339, 340), (333, 332, 347, 348), (345, 344, 359, 360), (338, 337, 352, 353), (346, 345, 360, 361), (339, 338, 353, 354), (347, 346, 361, 362), (340, 339, 354, 355), (348, 347, 362, 363), (341, 340, 355, 356), (349, 348, 363, 364), (342, 341, 356, 357), (350, 349, 364, 365), (343, 342, 357, 358), (336, 471, 351), (275, 350, 365), (344, 343, 358, 359), (337, 336, 351, 352), (364, 363, 378, 379), (357, 356, 371, 372), (365, 364, 379, 380), (358, 357, 372, 373), (351, 471, 366), (275, 365, 380), (359, 358, 373, 374), (352, 351, 366, 367), (360, 359, 374, 375), (353, 352, 367, 368), (361, 360, 375, 376), (354, 353, 368, 369), (362, 361, 376, 377), (355, 354, 369, 370), (363, 362, 377, 378), (356, 355, 370, 371), (376, 375, 390, 391), (369, 368, 383, 384), (377, 376, 391, 392), (370, 369, 384, 385), (378, 377, 392, 393), (371, 370, 385, 386), (379, 378, 393, 394), (372, 371, 386, 387), (380, 379, 394, 395), (373, 372, 387, 388), (366, 471, 381), (275, 380, 395), (374, 373, 388, 389), (367, 366, 381, 382), (375, 374, 389, 390), (368, 367, 382, 383), (395, 394, 409, 410), (388, 387, 402, 403), (381, 471, 396), (275, 395, 410), (389, 388, 403, 404), (382, 381, 396, 397), (390, 389, 404, 405), (383, 382, 397, 398), (391, 390, 405, 406), (384, 383, 398, 399), (392, 391, 406, 407), (385, 384, 399, 400), (393, 392, 407, 408), (386, 385, 400, 401), (394, 393, 408, 409), (387, 386, 401, 402), (399, 398, 413, 414), (407, 406, 421, 422), (400, 399, 414, 415), (408, 407, 422, 423), (401, 400, 415, 416), (409, 408, 423, 424), (402, 401, 416, 417), (410, 409, 424, 425), (403, 402, 417, 418), (396, 471, 411), (275, 410, 425), (404, 403, 418, 419), (397, 396, 411, 412), (405, 404, 419, 420), (398, 397, 412, 413), (406, 405, 420, 421), (418, 417, 432, 433), (411, 471, 426), (275, 425, 440), (419, 418, 433, 434), (412, 411, 426, 427), (420, 419, 434, 435), (413, 412, 427, 428), (421, 420, 435, 436), (414, 413, 428, 429), (422, 421, 436, 437), (415, 414, 429, 430), (423, 422, 437, 438), (416, 415, 430, 431), (424, 423, 438, 439), (417, 416, 431, 432), (425, 424, 439, 440), (437, 436, 451, 452), (430, 429, 444, 445), (438, 437, 452, 453), (431, 430, 445, 446), (439, 438, 453, 454), (432, 431, 446, 447), (440, 439, 454, 455), (433, 432, 447, 448), (426, 471, 441), (275, 440, 455), (434, 433, 448, 449), (427, 426, 441, 442), (435, 434, 449, 450), (428, 427, 442, 443), (436, 435, 450, 451), (429, 428, 443, 444), (441, 471, 456), (275, 455, 470), (449, 448, 463, 464), (442, 441, 456, 457), (450, 449, 464, 465), (443, 442, 457, 458), (451, 450, 465, 466), (444, 443, 458, 459), (452, 451, 466, 467), (445, 444, 459, 460), (453, 452, 467, 468), (446, 445, 460, 461), (454, 453, 468, 469), (447, 446, 461, 462), (455, 454, 469, 470), (448, 447, 462, 463), (460, 459, 475, 476), (468, 467, 483, 484), (461, 460, 476, 477), (469, 468, 484, 485), (462, 461, 477, 478), (470, 469, 485, 486), (463, 462, 478, 479), (456, 471, 472), (275, 470, 486), (464, 463, 479, 480), (457, 456, 472, 473), (465, 464, 480, 481), (458, 457, 473, 474), (466, 465, 481, 482), (459, 458, 474, 475), (467, 466, 482, 483), (480, 479, 494, 495), (473, 472, 487, 488), (481, 480, 495, 496), (474, 473, 488, 489), (482, 481, 496, 497), (475, 474, 489, 490), (483, 482, 497, 498), (476, 475, 490, 491), (484, 483, 498, 499), (477, 476, 491, 492), (485, 484, 499, 500), (478, 477, 492, 493), (486, 485, 500, 501), (479, 478, 493, 494), (472, 471, 487), (275, 486, 501), (499, 498, 513, 514), (492, 491, 506, 507), (500, 499, 514, 515), (493, 492, 507, 508), (501, 500, 515, 516), (494, 493, 508, 509), (487, 471, 502), (275, 501, 516), (495, 494, 509, 510), (488, 487, 502, 503), (496, 495, 510, 511), (489, 488, 503, 504), (497, 496, 511, 512), (490, 489, 504, 505), (498, 497, 512, 513), (491, 490, 505, 506), (511, 510, 525, 526), (504, 503, 518, 519), (512, 511, 526, 527), (505, 504, 519, 520), (513, 512, 527, 528), (506, 505, 520, 521), (514, 513, 528, 529), (507, 506, 521, 522), (515, 514, 529, 530), (508, 507, 522, 523), (516, 515, 530, 531), (509, 508, 523, 524), (502, 471, 517), (275, 516, 531), (510, 509, 524, 525), (503, 502, 517, 518), (530, 529, 544, 545), (523, 522, 537, 538), (531, 530, 545, 546), (524, 523, 538, 539), (517, 471, 532), (275, 531, 546), (525, 524, 539, 540), (518, 517, 532, 533), (526, 525, 540, 541), (519, 518, 533, 534), (527, 526, 541, 542), (520, 519, 534, 535), (528, 527, 542, 543), (521, 520, 535, 536), (529, 528, 543, 544), (522, 521, 536, 537), (534, 533, 548, 549), (542, 541, 556, 557), (535, 534, 549, 550), (543, 542, 557, 558), (536, 535, 550, 551), (544, 543, 558, 559), (537, 536, 551, 552), (545, 544, 559, 560), (538, 537, 552, 553), (546, 545, 560, 561), (539, 538, 553, 554), (532, 471, 547), (275, 546, 561), (540, 539, 554, 555), (533, 532, 547, 548), (541, 540, 555, 556), (553, 552, 567, 568), (561, 560, 575, 576), (554, 553, 568, 569), (547, 471, 562), (275, 561, 576), (555, 554, 569, 570), (548, 547, 562, 563), (556, 555, 570, 571), (549, 548, 563, 564), (557, 556, 571, 572), (550, 549, 564, 565), (558, 557, 572, 573), (551, 550, 565, 566), (559, 558, 573, 574), (552, 551, 566, 567), (560, 559, 574, 575), (572, 571, 586, 587), (565, 564, 579, 580), (573, 572, 587, 588), (566, 565, 580, 581), (574, 573, 588, 589), (567, 566, 581, 582), (575, 574, 589, 590), (568, 567, 582, 583), (576, 575, 590, 591), (569, 568, 583, 584), (562, 471, 577), (275, 576, 591), (570, 569, 584, 585), (563, 562, 577, 578), (571, 570, 585, 586), (564, 563, 578, 579), (591, 590, 605, 606), (584, 583, 598, 599), (577, 471, 592), (275, 591, 606), (585, 584, 599, 600), (578, 577, 592, 593), (586, 585, 600, 601), (579, 578, 593, 594), (587, 586, 601, 602), (580, 579, 594, 595), (588, 587, 602, 603), (581, 580, 595, 596), (589, 588, 603, 604), (582, 581, 596, 597), (590, 589, 604, 605), (583, 582, 597, 598), (595, 594, 609, 610), (603, 602, 617, 618), (596, 595, 610, 611), (604, 603, 618, 619), (597, 596, 611, 612), (605, 604, 619, 620), (598, 597, 612, 613), (606, 605, 620, 621), (599, 598, 613, 614), (592, 471, 607), (275, 606, 621), (600, 599, 614, 615), (593, 592, 607, 608), (601, 600, 615, 616), (594, 593, 608, 609), (602, 601, 616, 617), (614, 613, 628, 629), (607, 471, 622), (275, 621, 636), (615, 614, 629, 630), (608, 607, 622, 623), (616, 615, 630, 631), (609, 608, 623, 624), (617, 616, 631, 632), (610, 609, 624, 625), (618, 617, 632, 633), (611, 610, 625, 626), (619, 618, 633, 634), (612, 611, 626, 627), (620, 619, 634, 635), (613, 612, 627, 628), (621, 620, 635, 636), (633, 632, 647, 648), (626, 625, 640, 641), (634, 633, 648, 649), (627, 626, 641, 642), (635, 634, 649, 650), (628, 627, 642, 643), (636, 635, 650, 651), (629, 628, 643, 644), (622, 471, 637), (275, 636, 651), (630, 629, 644, 645), (623, 622, 637, 638), (631, 630, 645, 646), (624, 623, 638, 639), (632, 631, 646, 647), (625, 624, 639, 640), (275, 651, 666), (645, 644, 659, 660), (638, 637, 652, 653), (646, 645, 660, 661), (639, 638, 653, 654), (647, 646, 661, 662), (640, 639, 654, 655), (648, 647, 662, 663), (641, 640, 655, 656), (649, 648, 663, 664), (642, 641, 656, 657), (650, 649, 664, 665), (643, 642, 657, 658), (651, 650, 665, 666), (644, 643, 658, 659), (637, 471, 652), (664, 663, 678, 679), (657, 656, 671, 672), (665, 664, 679, 680), (658, 657, 672, 673), (666, 665, 680, 681), (659, 658, 673, 674), (652, 471, 667), (275, 666, 681), (660, 659, 674, 675), (653, 652, 667, 668), (661, 660, 675, 676), (654, 653, 668, 669), (662, 661, 676, 677), (655, 654, 669, 670), (663, 662, 677, 678), (656, 655, 670, 671), (682, 683, 685, 684), (684, 685, 687, 686), (686, 687, 689, 688), (688, 689, 691, 690), (690, 691, 693, 692), (692, 693, 695, 694), (694, 695, 697, 696), (696, 697, 699, 698), (698, 699, 701, 700), (700, 701, 703, 702), (702, 703, 705, 704), (704, 705, 707, 706), (706, 707, 709, 708), (708, 709, 711, 710), (710, 711, 713, 712), (712, 713, 715, 714), (714, 715, 717, 716), (716, 717, 719, 718), (718, 719, 721, 720), (720, 721, 723, 722), (722, 723, 725, 724), (724, 725, 727, 726), (726, 727, 729, 728), (728, 729, 731, 730), (730, 731, 733, 732), (732, 733, 735, 734), (734, 735, 737, 736), (736, 737, 739, 738), (738, 739, 741, 740), (740, 741, 743, 742), (685, 683, 745, 743, 741, 739, 737, 735, 733, 731, 729, 727, 725, 723, 721, 719, 717, 715, 713, 711, 709, 707, 705, 703, 701, 699, 697, 695, 693, 691, 689, 687), (742, 743, 745, 744), (744, 745, 683, 682), (682, 684, 686, 688, 690, 692, 694, 696, 698, 700, 702, 704, 706, 708, 710, 712, 714, 716, 718, 720, 722, 724, 726, 728, 730, 732, 734, 736, 738, 740, 742, 744), (777, 903, 779, 746), (748, 787, 791, 749), (749, 791, 795, 750), (750, 795, 799, 751), (751, 799, 803, 752), (752, 803, 807, 753), (753, 807, 811, 754), (754, 811, 815, 755), (755, 815, 819, 756), (756, 819, 823, 757), (757, 823, 827, 758), (758, 827, 831, 759), (759, 831, 835, 760), (760, 835, 839, 761), (761, 839, 843, 762), (762, 843, 847, 763), (763, 847, 851, 764), (764, 851, 855, 765), (765, 855, 859, 766), (766, 859, 863, 767), (767, 863, 867, 768), (768, 867, 871, 769), (769, 871, 875, 770), (770, 875, 879, 771), (771, 879, 883, 772), (772, 883, 887, 773), (773, 887, 891, 774), (774, 891, 895, 775), (775, 895, 899, 776), (776, 899, 903, 777), (747, 783, 787, 748), (782, 778, 902, 898, 894, 890, 886, 882, 878, 874, 870, 866, 862, 858, 854, 850, 846, 842, 838, 834, 830, 826, 822, 818, 814, 810, 806, 802, 798, 794, 790, 786), (746, 747, 748, 749, 750, 751, 752, 753, 754, 755, 756, 757, 758, 759, 760, 761, 762, 763, 764, 765, 766, 767, 768, 769, 770, 771, 772, 773, 774, 775, 776, 777), (783, 779, 781, 785), (785, 781, 780, 784), (784, 780, 778, 782), (787, 783, 785, 789), (789, 785, 784, 788), (788, 784, 782, 786), (791, 787, 789, 793), (793, 789, 788, 792), (792, 788, 786, 790), (795, 791, 793, 797), (797, 793, 792, 796), (796, 792, 790, 794), (799, 795, 797, 801), (801, 797, 796, 800), (800, 796, 794, 798), (803, 799, 801, 805), (805, 801, 800, 804), (804, 800, 798, 802), (807, 803, 805, 809), (809, 805, 804, 808), (808, 804, 802, 806), (811, 807, 809, 813), (813, 809, 808, 812), (812, 808, 806, 810), (815, 811, 813, 817), (817, 813, 812, 816), (816, 812, 810, 814), (819, 815, 817, 821), (821, 817, 816, 820), (820, 816, 814, 818), (823, 819, 821, 825), (825, 821, 820, 824), (824, 820, 818, 822), (827, 823, 825, 829), (829, 825, 824, 828), (828, 824, 822, 826), (831, 827, 829, 833), (833, 829, 828, 832), (832, 828, 826, 830), (835, 831, 833, 837), (837, 833, 832, 836), (836, 832, 830, 834), (839, 835, 837, 841), (841, 837, 836, 840), (840, 836, 834, 838), (843, 839, 841, 845), (845, 841, 840, 844), (844, 840, 838, 842), (847, 843, 845, 849), (849, 845, 844, 848), (848, 844, 842, 846), (851, 847, 849, 853), (853, 849, 848, 852), (852, 848, 846, 850), (855, 851, 853, 857), (857, 853, 852, 856), (856, 852, 850, 854), (859, 855, 857, 861), (861, 857, 856, 860), (860, 856, 854, 858), (863, 859, 861, 865), (865, 861, 860, 864), (864, 860, 858, 862), (867, 863, 865, 869), (869, 865, 864, 868), (868, 864, 862, 866), (871, 867, 869, 873), (873, 869, 868, 872), (872, 868, 866, 870), (875, 871, 873, 877), (877, 873, 872, 876), (876, 872, 870, 874), (879, 875, 877, 881), (881, 877, 876, 880), (880, 876, 874, 878), (883, 879, 881, 885), (885, 881, 880, 884), (884, 880, 878, 882), (887, 883, 885, 889), (889, 885, 884, 888), (888, 884, 882, 886), (891, 887, 889, 893), (893, 889, 888, 892), (892, 888, 886, 890), (895, 891, 893, 897), (897, 893, 892, 896), (896, 892, 890, 894), (899, 895, 897, 901), (901, 897, 896, 900), (900, 896, 894, 898), (903, 899, 901, 905), (905, 901, 900, 904), (904, 900, 898, 902), (779, 903, 905, 781), (781, 905, 904, 780), (780, 904, 902, 778), (746, 779, 783, 747), (906, 907, 909, 908), (908, 909, 913, 912), (912, 913, 911, 910), (910, 911, 907, 906), (908, 912, 1005, 1001, 1007, 1035, 1031, 1003, 1039, 1041, 981, 983, 985, 1013, 1011, 1015, 1037, 1029, 1025), (913, 1004, 1016, 1022, 978, 1020, 1018, 1032, 1008, 996, 994, 998, 1026, 992, 988, 986, 990, 1024, 1068, 1080, 1086, 1042, 1084, 1082, 1096, 1072, 1060, 1058, 1062, 1090, 1056, 1052, 1050, 1054, 1088, 909, 907, 1216, 1220, 1228, 1206, 1202, 1204, 1176, 1174, 1172, 1232, 1230, 1194, 1222, 1226, 1198, 1192, 1196, 1152, 1156, 1164, 1142, 1138, 1140, 1112, 1110, 1108, 1168, 1166, 1130, 1158, 1162, 1134, 1128, 1132, 911), (914, 915, 917, 916), (916, 917, 919, 918), (918, 919, 921, 920), (920, 921, 923, 922), (922, 923, 925, 924), (924, 925, 927, 926), (926, 927, 929, 928), (928, 929, 931, 930), (930, 931, 933, 932), (932, 933, 935, 934), (934, 935, 937, 936), (936, 937, 939, 938), (938, 939, 941, 940), (940, 941, 943, 942), (942, 943, 945, 944), (944, 945, 947, 946), (946, 947, 949, 948), (948, 949, 951, 950), (950, 951, 953, 952), (952, 953, 955, 954), (954, 955, 957, 956), (956, 957, 959, 958), (958, 959, 961, 960), (960, 961, 963, 962), (962, 963, 965, 964), (964, 965, 967, 966), (966, 967, 969, 968), (968, 969, 971, 970), (970, 971, 973, 972), (972, 973, 975, 974), (917, 915, 977, 975, 973, 971, 969, 967, 965, 963, 961, 959, 957, 955, 953, 951, 949, 947, 945, 943, 941, 939, 937, 935, 933, 931, 929, 927, 925, 923, 921, 919), (974, 975, 977, 976), (976, 977, 915, 914), (914, 916, 918, 920, 922, 924, 926, 928, 930, 932, 934, 936, 938, 940, 942, 944, 946, 948, 950, 952, 954, 956, 958, 960, 962, 964, 966, 968, 970, 972, 974, 976), (1017, 1016, 1004, 1005), (1021, 1020, 978, 979), (979, 978, 1022, 1023), (1029, 1028, 1024, 1025), (1001, 1000, 1006, 1007), (1005, 1004, 1000, 1001), (1035, 1034, 1030, 1031), (981, 980, 982, 983), (995, 994, 996, 997), (1015, 1014, 1036, 1037), (997, 996, 1008, 1009), (983, 982, 984, 985), (1031, 1030, 1002, 1003), (1027, 1026, 998, 999), (991, 987, 989, 993, 1027, 999, 995, 997, 1009, 1033, 1019, 1021, 979, 1023, 1017, 1005, 912, 910, 1133, 1129, 1135, 1163, 1159, 1131, 1167, 1169, 1109, 1111, 1113, 1141, 1139, 1143, 1165, 1197, 1193, 1199, 1227, 1223, 1195, 1231, 1233, 1173, 1175, 1177, 1205, 1203, 1207, 1229, 1221, 1217, 906, 908, 1089, 1055, 1051, 1053, 1057, 1091, 1063, 1059, 1061, 1073, 1097, 1083, 1085, 1043, 1087, 1081, 1069, 1025), (1003, 1002, 1038, 1039), (1019, 1018, 1020, 1021), (1013, 1012, 1010, 1011), (1037, 1036, 1028, 1029), (1033, 1032, 1018, 1019), (993, 992, 1026, 1027), (987, 986, 988, 989), (1041, 1040, 980, 981), (1007, 1006, 1034, 1035), (1025, 1024, 990, 991), (1023, 1022, 1016, 1017), (999, 998, 994, 995), (985, 984, 1012, 1013), (1039, 1038, 1040, 1041), (1009, 1008, 1032, 1033), (991, 990, 986, 987), (1011, 1010, 1014, 1015), (909, 1024, 1028, 1036, 1014, 1010, 1012, 984, 982, 980, 1040, 1038, 1002, 1030, 1034, 1006, 1000, 1004, 913), (989, 988, 992, 993), (1081, 1080, 1068, 1069), (1085, 1084, 1042, 1043), (1043, 1042, 1086, 1087), (1093, 1092, 1088, 1089), (1065, 1064, 1070, 1071), (1069, 1068, 1064, 1065), (1099, 1098, 1094, 1095), (1045, 1044, 1046, 1047), (1059, 1058, 1060, 1061), (1079, 1078, 1100, 1101), (1061, 1060, 1072, 1073), (1047, 1046, 1048, 1049), (1095, 1094, 1066, 1067), (1091, 1090, 1062, 1063), (1067, 1066, 1102, 1103), (1083, 1082, 1084, 1085), (1077, 1076, 1074, 1075), (1101, 1100, 1092, 1093), (1097, 1096, 1082, 1083), (1057, 1056, 1090, 1091), (1051, 1050, 1052, 1053), (1105, 1104, 1044, 1045), (1071, 1070, 1098, 1099), (1089, 1088, 1054, 1055), (1087, 1086, 1080, 1081), (1025, 1069, 1065, 1071, 1099, 1095, 1067, 1103, 1105, 1045, 1047, 1049, 1077, 1075, 1079, 1101, 1093, 1089, 908), (1063, 1062, 1058, 1059), (1049, 1048, 1076, 1077), (1103, 1102, 1104, 1105), (1073, 1072, 1096, 1097), (1055, 1054, 1050, 1051), (1075, 1074, 1078, 1079), (909, 1088, 1092, 1100, 1078, 1074, 1076, 1048, 1046, 1044, 1104, 1102, 1066, 1094, 1098, 1070, 1064, 1068, 1024), (1053, 1052, 1056, 1057), (1145, 1144, 1132, 1133), (1149, 1148, 1106, 1107), (1107, 1106, 1150, 1151), (1157, 1156, 1152, 1153), (1129, 1128, 1134, 1135), (1133, 1132, 1128, 1129), (1163, 1162, 1158, 1159), (1109, 1108, 1110, 1111), (1123, 1122, 1124, 1125), (1143, 1142, 1164, 1165), (1125, 1124, 1136, 1137), (1111, 1110, 1112, 1113), (1159, 1158, 1130, 1131), (1155, 1154, 1126, 1127), (1131, 1130, 1166, 1167), (1147, 1146, 1148, 1149), (1141, 1140, 1138, 1139), (1165, 1164, 1156, 1157), (1161, 1160, 1146, 1147), (1121, 1120, 1154, 1155), (1115, 1114, 1116, 1117), (1169, 1168, 1108, 1109), (1135, 1134, 1162, 1163), (1153, 1152, 1118, 1119), (1151, 1150, 1144, 1145), (906, 1153, 1119, 1115, 1117, 1121, 1155, 1127, 1123, 1125, 1137, 1161, 1147, 1149, 1107, 1151, 1145, 1133, 910), (1127, 1126, 1122, 1123), (1113, 1112, 1140, 1141), (1167, 1166, 1168, 1169), (1137, 1136, 1160, 1161), (1119, 1118, 1114, 1115), (1139, 1138, 1142, 1143), (911, 1132, 1144, 1150, 1106, 1148, 1146, 1160, 1136, 1124, 1122, 1126, 1154, 1120, 1116, 1114, 1118, 1152, 907), (1117, 1116, 1120, 1121), (1209, 1208, 1196, 1197), (1213, 1212, 1170, 1171), (1171, 1170, 1214, 1215), (1221, 1220, 1216, 1217), (1193, 1192, 1198, 1199), (1197, 1196, 1192, 1193), (1227, 1226, 1222, 1223), (1173, 1172, 1174, 1175), (1187, 1186, 1188, 1189), (1207, 1206, 1228, 1229), (1189, 1188, 1200, 1201), (1175, 1174, 1176, 1177), (1223, 1222, 1194, 1195), (1219, 1218, 1190, 1191), (1195, 1194, 1230, 1231), (1211, 1210, 1212, 1213), (1205, 1204, 1202, 1203), (1229, 1228, 1220, 1221), (1225, 1224, 1210, 1211), (1185, 1184, 1218, 1219), (1179, 1178, 1180, 1181), (1233, 1232, 1172, 1173), (1199, 1198, 1226, 1227), (1217, 1216, 1182, 1183), (1215, 1214, 1208, 1209), (906, 1217, 1183, 1179, 1181, 1185, 1219, 1191, 1187, 1189, 1201, 1225, 1211, 1213, 1171, 1215, 1209, 1197, 1165, 1157, 1153), (1191, 1190, 1186, 1187), (1177, 1176, 1204, 1205), (1231, 1230, 1232, 1233), (1201, 1200, 1224, 1225), (1183, 1182, 1178, 1179), (1203, 1202, 1206, 1207), (1152, 1196, 1208, 1214, 1170, 1212, 1210, 1224, 1200, 1188, 1186, 1190, 1218, 1184, 1180, 1178, 1182, 1216, 907), (1181, 1180, 1184, 1185)])
me_cone.polygons.foreach_set('use_smooth', [True] * 1028)
me_cone.polygons.foreach_set('material_index', [1, 1, 1, 1, 1, 1, 1, 1, 1, 1, 1, 1, 1, 1, 1, 1, 1, 1, 1, 1, 1, 1, 1, 1, 1, 1, 1, 1, 1, 1, 1, 1, 1, 1, 1, 1, 1, 1, 1, 1, 1, 1, 1, 1, 1, 1, 1, 1, 1, 1, 1, 1, 1, 1, 1, 1, 1, 1, 1, 1, 1, 1, 1, 1, 1, 1, 1, 1, 1, 1, 1, 1, 1, 1, 1, 1, 1, 1, 1, 1, 1, 1, 1, 1, 1, 1, 1, 1, 1, 1, 1, 1, 1, 1, 1, 1, 1, 1, 1, 1, 1, 1, 1, 1, 1, 1, 1, 1, 1, 1, 1, 1, 1, 1, 1, 1, 1, 1, 1, 1, 1, 1, 1, 1, 1, 1, 1, 1, 1, 1, 1, 1, 1, 1, 1, 1, 1, 1, 1, 1, 1, 1, 1, 1, 1, 1, 1, 1, 1, 1, 1, 1, 1, 1, 1, 1, 1, 1, 1, 1, 1, 1, 1, 1, 1, 1, 1, 1, 1, 1, 1, 1, 1, 1, 1, 1, 0, 0, 0, 0, 0, 0, 0, 0, 0, 0, 0, 0, 0, 0, 0, 0, 0, 0, 0, 0, 0, 0, 0, 0, 0, 0, 0, 0, 0, 0, 0, 0, 0, 0, 0, 0, 0, 0, 0, 0, 0, 0, 0, 0, 0, 0, 0, 0, 0, 0, 0, 0, 0, 0, 0, 0, 0, 0, 0, 0, 0, 0, 0, 0, 0, 0, 0, 0, 0, 0, 0, 0, 0, 0, 0, 0, 0, 0, 0, 0, 0, 0, 0, 0, 0, 0, 0, 0, 0, 0, 0, 0, 0, 0, 0, 0, 0, 0, 0, 0, 0, 0, 0, 0, 0, 0, 0, 0, 0, 0, 0, 0, 0, 0, 0, 0, 0, 0, 0, 0, 0, 0, 0, 0, 0, 0, 0, 0, 0, 0, 0, 0, 0, 0, 0, 0, 0, 0, 0, 0, 0, 0, 0, 0, 0, 0, 0, 0, 0, 0, 0, 0, 0, 0, 0, 0, 0, 0, 0, 0, 0, 0, 0, 0, 0, 0, 0, 0, 0, 0, 0, 0, 0, 0, 0, 0, 0, 0, 0, 0, 0, 0, 0, 0, 0, 0, 0, 0, 0, 0, 0, 0, 0, 0, 0, 0, 0, 0, 0, 0, 0, 0, 0, 0, 0, 0, 0, 0, 0, 0, 0, 0, 0, 0, 0, 0, 0, 0, 0, 0, 0, 0, 0, 0, 0, 0, 0, 0, 0, 0, 0, 0, 0, 0, 0, 0, 0, 0, 0, 0, 0, 0, 0, 0, 0, 0, 0, 0, 0, 0, 0, 0, 0, 0, 0, 0, 0, 0, 0, 0, 0, 0, 0, 0, 0, 0, 0, 0, 0, 0, 0, 0, 0, 0, 0, 0, 0, 0, 0, 0, 0, 0, 0, 0, 0, 0, 0, 0, 0, 0, 0, 0, 0, 0, 0, 0, 0, 0, 0, 0, 0, 0, 0, 0, 0, 0, 0, 0, 0, 0, 0, 0, 0, 0, 0, 0, 0, 0, 0, 0, 0, 0, 0, 0, 0, 0, 0, 0, 0, 0, 0, 0, 0, 0, 0, 0, 0, 0, 0, 0, 0, 0, 0, 0, 0, 0, 0, 0, 0, 0, 0, 0, 0, 0, 0, 0, 0, 0, 0, 0, 0, 0, 0, 0, 0, 0, 0, 0, 0, 0, 0, 0, 0, 0, 0, 0, 0, 0, 0, 0, 0, 0, 0, 0, 0, 0, 0, 0, 0, 0, 0, 0, 0, 0, 0, 0, 0, 0, 0, 0, 0, 0, 0, 0, 0, 0, 0, 0, 0, 0, 0, 0, 0, 0, 0, 0, 0, 0, 0, 0, 0, 0, 0, 0, 0, 0, 0, 0, 0, 0, 0, 0, 0, 0, 0, 0, 0, 0, 0, 0, 0, 0, 0, 0, 0, 0, 0, 0, 0, 0, 0, 0, 0, 0, 0, 0, 0, 0, 0, 0, 0, 0, 0, 0, 0, 0, 0, 0, 0, 0, 0, 0, 0, 0, 0, 0, 0, 0, 0, 0, 0, 0, 0, 0, 0, 0, 0, 0, 0, 0, 0, 0, 0, 0, 0, 0, 0, 0, 0, 0, 0, 0, 0, 0, 0, 0, 0, 0, 0, 0, 0, 0, 0, 0, 0, 0, 0, 0, 0, 0, 0, 0, 0, 0, 0, 0, 0, 0, 0, 0, 0, 0, 0, 0, 0, 0, 0, 0, 0, 0, 0, 0, 0, 0, 0, 0, 0, 0, 0, 0, 0, 0, 0, 0, 0, 0, 0, 0, 0, 0, 0, 0, 0, 0, 0, 0, 0, 0, 0, 0, 0, 0, 0, 0, 0, 0, 0, 0, 0, 0, 0, 0, 0, 0, 0, 0, 0, 0, 0, 0, 0, 0, 0, 0, 0, 0, 0, 0, 0, 0, 0, 0, 0, 0, 0, 0, 0, 0, 0, 0, 0, 0, 0, 0, 0, 0, 0, 0, 0, 0, 0, 0, 0, 0, 0, 0, 0, 0, 0, 0, 0, 0, 0, 0, 0, 0, 0, 0, 0, 0, 0, 0, 0, 0, 0, 0, 0, 0, 0, 0, 0, 0, 0, 0, 0, 0, 0, 0, 0, 0, 0, 0, 0, 0, 0, 0, 0, 0, 0, 0, 0, 0, 0, 0, 0, 0, 0, 0, 0, 0, 0, 0, 0, 0, 0, 0, 0, 0, 0, 0, 0, 0, 0, 0, 0, 0, 0, 0, 0, 0, 0, 0, 0, 0, 0, 0, 0, 0, 0, 0, 0, 0, 0, 0, 0, 0, 0, 0, 0, 0, 0, 0, 0, 0, 0, 0, 0, 0, 0, 0, 0, 0, 0, 0, 0, 0, 0, 0, 0, 0, 0, 0, 0, 0, 0, 0, 0, 0, 0, 0, 0, 0, 0, 0, 0, 0, 0, 0, 0, 0, 0, 0, 0, 0, 0, 0, 0, 0, 0, 0, 0, 0, 0, 0, 0, 0, 0, 0, 0, 0, 0, 0, 0, 0, 0, 0, 0, 0, 0, 0, 0, 0, 0, 0, 0, 0, 0, 0, 0, 0, 0, 0, 0, 0, 0, 0, 0, 0, 0, 0, 0, 0, 0, 0, 0, 0, 0, 0, 0, 0, 0, 0, 0, 0, 0, 0, 0, 0, 0, 0, 0, 0, 0, 0, 0, 0, 0, 0, 0, 0, 0, 0, 0, 0, 0, 0, 0, 0, 0, 0, 0, 0])
me_cone.materials.append(mat_chrome)
me_cone.materials.append(mat_chrome)
me_cone.use_remesh_preserve_volume = False
me_cone.use_remesh_preserve_attributes = False
me_cone.use_mirror_vertex_groups = False
me_cone.update()

# ---- objects
ob_valet_rod = bpy.data.objects.new('Valet Rod', None)
ob_obj_x = bpy.data.objects.new('OBJ_X', None)
ob_obj_y = bpy.data.objects.new('OBJ_Y', None)
ob_obj_z = bpy.data.objects.new('OBJ_Z', None)
ob_obj_prompts = bpy.data.objects.new('OBJ_PROMPTS', None)
ob_valet_rod2 = bpy.data.objects.new('Valet Rod2', me_cone)

# ---- transforms, parenting, visibility, modifiers, constraints
ob_valet_rod.location = (0.0, 0.0, 0.0)
ob_valet_rod.empty_display_type = 'ARROWS'
ob_valet_rod.empty_display_size = 0.1
ob_obj_x.parent = ob_valet_rod
ob_obj_x.location = (-0.3048, 0.0, 0.0)
ob_obj_x.lock_location = (False, True, True)
ob_obj_x.lock_rotation = (True, True, True)
ob_obj_x.empty_display_type = 'SPHERE'
ob_obj_x.empty_display_size = 0.1
ob_obj_y.parent = ob_valet_rod
ob_obj_y.location = (0.0, 1.0, 0.0)
ob_obj_y.lock_location = (True, False, True)
ob_obj_y.lock_rotation = (True, True, True)
ob_obj_y.empty_display_type = 'SPHERE'
ob_obj_y.empty_display_size = 0.1
ob_obj_z.parent = ob_valet_rod
ob_obj_z.location = (0.0, 0.0, 1.0)
ob_obj_z.lock_location = (True, True, False)
ob_obj_z.lock_rotation = (True, True, True)
ob_obj_z.empty_display_type = 'SINGLE_ARROW'
ob_obj_z.empty_display_size = 0.2
ob_obj_prompts.parent = ob_valet_rod
ob_obj_prompts.location = (0.0, 0.0, 0.0)
ob_obj_prompts.lock_location = (True, True, True)
ob_obj_prompts.lock_rotation = (True, True, True)
ob_obj_prompts.empty_display_size = 0.0001
ob_valet_rod2.parent = ob_valet_rod
ob_valet_rod2.location = (0.0, 0.0, 0.0)
ob_valet_rod2.scale = (0.01177, 0.0125, 0.02)
ob_valet_rod2.lock_location = (True, True, True)
ob_valet_rod2.lineart.crease_threshold = 0.0
_vg = ob_valet_rod2.vertex_groups.new(name='OBJ_X')
_vg = ob_valet_rod2.vertex_groups.new(name='OBJ_Y')
_vg = ob_valet_rod2.vertex_groups.new(name='OBJ_Z')
_m = ob_valet_rod2.modifiers.new('Hook-OBJ_X', 'HOOK')
_m.center = (-24.17, 0.0, 0.0)
_m.matrix_inverse = ((0.01177, 0.0, 0.0, 0.2845), (0.0, 0.0125, 0.0, 0.0), (0.0, 0.0, 0.02, 0.0), (0.0, 0.0, 0.0, 1.0))
_m.object = ob_obj_x
_m = ob_valet_rod2.modifiers.new('EdgeSplit', 'EDGE_SPLIT')

# ---- collection membership
scene.collection.objects.link(ob_valet_rod)
scene.collection.objects.link(ob_obj_x)
scene.collection.objects.link(ob_obj_y)
scene.collection.objects.link(ob_obj_z)
scene.collection.objects.link(ob_obj_prompts)
scene.collection.objects.link(ob_valet_rod2)

# ---- scene / render settings (as saved in the file)
scene.frame_start = 1; scene.frame_end = 250; scene.frame_set(1)
scene.render.engine = 'BLENDER_EEVEE_NEXT'
scene.cycles.use_denoising = False
scene.cycles.samples = 128
scene.cycles.sampling_pattern = 'TABULATED_SOBOL'
scene.cycles.use_adaptive_sampling = False
scene.cycles.use_light_tree = False
scene.eevee.use_gtao = True
scene.eevee.use_raytracing = True
scene.view_settings.view_transform = 'Filmic'
bpy.context.view_layer.update()

# ---- added for rendering (the .blend has no active camera and no usable light): camera, sun
cam_auto = bpy.data.cameras.new('AutoCamera')
cam_auto.lens = 50.0
cam_auto.sensor_width = 36.0
cam_auto.clip_end = 1000.0
ob_auto_camera = bpy.data.objects.new('AutoCamera', cam_auto)
scene.collection.objects.link(ob_auto_camera)
ob_auto_camera.location = (0.162235, -0.373476, 0.249642)
ob_auto_camera.rotation_euler = (1.09748, -7.21219e-08, 0.694738)
scene.camera = ob_auto_camera
light_auto_sun = bpy.data.lights.new('AutoSun', 'SUN')
light_auto_sun.energy = 3.0
light_auto_sun.angle = 0.0523599
ob_auto_sun = bpy.data.objects.new('AutoSun', light_auto_sun)
scene.collection.objects.link(ob_auto_sun)
ob_auto_sun.rotation_euler = (0.872665, 0.174533, 0.523599)
bpy.context.view_layer.update()
